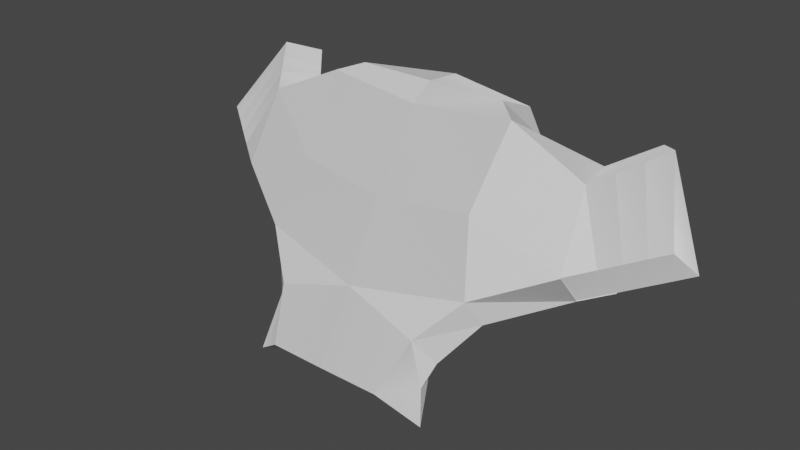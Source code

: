 # Source: Manubrium.blend  (saved by Blender 2.90.8; exported with 4.5.12 LTS)
import bpy
from mathutils import Matrix  # noqa: F401  (used for matrix-valued properties, if any)

bpy.ops.wm.read_factory_settings(use_empty=True)
scene = bpy.context.scene
scene.name = 'Scene'

# ---- materials (node trees are filled in below, after node groups)
mat_default_obj = bpy.data.materials.new('Default OBJ')
mat_default_obj.use_transparent_shadow = False

# ---- material node trees
mat_default_obj.use_nodes = True; mat_default_obj.node_tree.nodes.clear()
_N = mat_default_obj.node_tree.nodes; _L = mat_default_obj.node_tree.links
n0 = _N.new('ShaderNodeBsdfPrincipled'); n0.name = 'Principled BSDF'; n0.location = (10, 300)
n0.distribution = 'GGX'
n0.subsurface_method = 'BURLEY'
n0.inputs[3].default_value = 1.45
n0.inputs[27].default_value = (0.0, 0.0, 0.0, 1.0)
n0.inputs[28].default_value = 1.0
n1 = _N.new('ShaderNodeOutputMaterial'); n1.name = 'Material Output'; n1.location = (320, 270)
_L.new(n0.outputs[0], n1.inputs[0])
n1.is_active_output = True

# ---- world
world_world = bpy.data.worlds.new('World'); scene.world = world_world
world_world.use_nodes = True; world_world.node_tree.nodes.clear()
_N = world_world.node_tree.nodes; _L = world_world.node_tree.links
n0 = _N.new('ShaderNodeOutputWorld'); n0.name = 'World Output'; n0.location = (300, 300)
n1 = _N.new('ShaderNodeBackground'); n1.name = 'Background'; n1.location = (10, 300)
n1.inputs[0].default_value = (0.05088, 0.05088, 0.05088, 1.0)
_L.new(n1.outputs[0], n0.inputs[0])
n0.is_active_output = True
world_world.color = (0.05088, 0.05088, 0.05088)
world_world.use_sun_shadow = False
world_world.sun_shadow_jitter_overblur = 0.0

# ---- meshes
me_mainskeleton_006 = bpy.data.meshes.new('mainSkeleton.006')
me_mainskeleton_006.from_pydata([(-0.8023, 6.743, -4.897), (-0.9086, 6.797, -5.032), (-1.118, 6.362, -4.769), (-1.007, 6.32, -4.692), (-0.9086, 6.797, -5.032), (-0.8023, 6.743, -4.897), (-0.6996, 6.703, -5.182), (-0.7768, 6.741, -5.271), (-1.174, 6.147, -4.977), (-0.7768, 6.741, -5.271), (-0.6996, 6.703, -5.182), (-1.039, 6.089, -4.913), (-1.039, 6.089, -4.913), (-1.007, 6.32, -4.692), (-1.118, 6.362, -4.769), (-1.174, 6.147, -4.977), (-0.7014, 5.943, -4.752), (-0.7288, 6.217, -4.5), (-0.8957, 6.279, -4.615), (-0.9037, 6.03, -4.848), (-1.015, 6.852, -5.168), (-0.8539, 6.778, -5.361), (-1.308, 6.206, -5.041), (-1.229, 6.403, -4.846), (-0.696, 6.688, -4.761), (-0.8023, 6.743, -4.897), (-1.007, 6.32, -4.692), (-0.8957, 6.279, -4.615), (-1.229, 6.403, -4.846), (-1.118, 6.362, -4.769), (-0.9086, 6.797, -5.032), (-1.015, 6.852, -5.168), (-1.015, 6.852, -5.168), (-0.9086, 6.797, -5.032), (-0.7768, 6.741, -5.271), (-0.8539, 6.778, -5.361), (-0.6224, 6.665, -5.093), (-0.6996, 6.703, -5.182), (-0.8023, 6.743, -4.897), (-0.696, 6.688, -4.761), (-0.7014, 5.943, -4.752), (-0.9037, 6.03, -4.848), (-0.6996, 6.703, -5.182), (-0.6224, 6.665, -5.093), (-0.7768, 6.741, -5.271), (-1.174, 6.147, -4.977), (-1.308, 6.206, -5.041), (-0.8539, 6.778, -5.361), (-1.174, 6.147, -4.977), (-1.118, 6.362, -4.769), (-1.229, 6.403, -4.846), (-1.308, 6.206, -5.041), (-1.007, 6.32, -4.692), (-1.039, 6.089, -4.913), (-0.9037, 6.03, -4.848), (-0.8957, 6.279, -4.615), (1.828, 6.743, -4.897), (2.032, 6.32, -4.692), (2.143, 6.362, -4.769), (1.934, 6.797, -5.032), (1.934, 6.797, -5.032), (1.802, 6.741, -5.271), (1.725, 6.703, -5.182), (1.828, 6.743, -4.897), (2.199, 6.147, -4.977), (2.064, 6.089, -4.913), (1.725, 6.703, -5.182), (1.802, 6.741, -5.271), (2.064, 6.089, -4.913), (2.199, 6.147, -4.977), (2.143, 6.362, -4.769), (2.032, 6.32, -4.692), (1.727, 5.943, -4.752), (1.929, 6.03, -4.848), (1.921, 6.279, -4.615), (1.754, 6.217, -4.5), (2.04, 6.852, -5.168), (2.255, 6.403, -4.846), (2.334, 6.206, -5.041), (1.879, 6.778, -5.361), (1.721, 6.688, -4.761), (1.921, 6.279, -4.615), (2.032, 6.32, -4.692), (1.828, 6.743, -4.897), (2.255, 6.403, -4.846), (2.04, 6.852, -5.168), (1.934, 6.797, -5.032), (2.143, 6.362, -4.769), (2.04, 6.852, -5.168), (1.879, 6.778, -5.361), (1.802, 6.741, -5.271), (1.934, 6.797, -5.032), (1.648, 6.665, -5.093), (1.721, 6.688, -4.761), (1.828, 6.743, -4.897), (1.725, 6.703, -5.182), (1.929, 6.03, -4.848), (1.727, 5.943, -4.752), (1.725, 6.703, -5.182), (2.064, 6.089, -4.913), (1.802, 6.741, -5.271), (1.879, 6.778, -5.361), (2.334, 6.206, -5.041), (2.199, 6.147, -4.977), (2.199, 6.147, -4.977), (2.334, 6.206, -5.041), (2.255, 6.403, -4.846), (2.143, 6.362, -4.769), (2.032, 6.32, -4.692), (1.921, 6.279, -4.615), (1.929, 6.03, -4.848), (2.064, 6.089, -4.913), (-0.8957, 6.279, -4.615), (-0.7288, 6.217, -4.5), (-0.696, 6.688, -4.761), (-0.6996, 6.703, -5.182), (-0.9037, 6.03, -4.848), (-1.039, 6.089, -4.913), (1.921, 6.279, -4.615), (1.721, 6.688, -4.761), (1.754, 6.217, -4.5), (1.725, 6.703, -5.182), (1.727, 5.943, -4.752), (1.648, 6.665, -5.093), (1.124, 5.422, -4.061), (1.044, 5.724, -4.064), (0.9343, 5.408, -3.854), (1.188, 5.218, -3.977), (1.16, 6.445, -4.443), (1.199, 6.938, -4.775), (0.5164, 6.887, -4.723), (0.5164, 6.387, -4.378), (0.5164, 6.965, -5.145), (0.5164, 6.992, -4.883), (1.054, 6.989, -4.89), (1.025, 6.842, -5.234), (0.09855, 5.408, -3.854), (-0.01085, 5.724, -4.064), (-0.09075, 5.422, -4.061), (-0.1548, 5.218, -3.977), (0.5164, 6.887, -4.723), (-0.1662, 6.938, -4.775), (-0.1272, 6.445, -4.443), (0.5164, 6.387, -4.378), (-0.2556, 5.996, -4.248), (0.5164, 5.882, -4.112), (0.5164, 6.387, -4.378), (-0.1272, 6.445, -4.443), (0.5164, 6.887, -4.723), (1.199, 6.938, -4.775), (1.054, 6.989, -4.89), (0.5164, 6.992, -4.883), (0.5164, 6.387, -4.378), (0.5164, 5.882, -4.112), (1.288, 5.996, -4.248), (1.16, 6.445, -4.443), (0.5164, 5.882, -4.112), (0.5164, 5.418, -3.841), (0.9343, 5.408, -3.854), (1.044, 5.724, -4.064), (0.09855, 5.408, -3.854), (0.5164, 5.418, -3.841), (0.5164, 5.882, -4.112), (-0.01085, 5.724, -4.064), (1.128, 6.697, -5.202), (1.025, 6.842, -5.234), (1.189, 6.711, -5.127), (1.24, 5.834, -4.536), (0.5164, 5.724, -4.392), (0.5164, 6.23, -4.657), (0.5164, 6.23, -4.657), (1.112, 6.281, -4.733), (1.24, 5.834, -4.536), (0.9955, 5.561, -4.353), (1.24, 5.834, -4.536), (1.354, 5.822, -4.344), (0.9955, 5.561, -4.353), (1.354, 5.822, -4.344), (1.164, 5.565, -4.159), (1.124, 5.422, -4.061), (1.164, 5.565, -4.159), (1.044, 5.724, -4.064), (1.044, 5.724, -4.064), (1.288, 5.996, -4.248), (0.5164, 5.882, -4.112), (1.189, 6.711, -5.127), (1.199, 6.938, -4.775), (1.655, 6.665, -5.093), (1.189, 6.711, -5.127), (1.655, 6.665, -5.093), (1.734, 5.943, -4.752), (1.734, 5.943, -4.752), (1.128, 6.697, -5.202), (1.189, 6.711, -5.127), (1.199, 6.938, -4.775), (1.16, 6.445, -4.443), (1.729, 6.688, -4.761), (1.762, 6.217, -4.5), (1.288, 5.996, -4.248), (1.734, 5.943, -4.752), (1.288, 5.996, -4.248), (1.354, 5.822, -4.344), (1.734, 5.943, -4.752), (1.112, 6.281, -4.733), (1.128, 6.697, -5.202), (1.734, 5.943, -4.752), (1.734, 5.943, -4.752), (1.24, 5.834, -4.536), (1.112, 6.281, -4.733), (-0.1562, 6.711, -5.127), (0.007831, 6.842, -5.234), (-0.09493, 6.697, -5.202), (0.5164, 6.23, -4.657), (0.5164, 5.724, -4.392), (-0.2075, 5.834, -4.536), (-0.2075, 5.834, -4.536), (-0.07871, 6.281, -4.733), (0.5164, 6.23, -4.657), (-0.3212, 5.822, -4.344), (-0.2075, 5.834, -4.536), (0.03731, 5.561, -4.353), (-0.1311, 5.565, -4.159), (-0.3212, 5.822, -4.344), (0.03731, 5.561, -4.353), (-0.01085, 5.724, -4.064), (-0.1311, 5.565, -4.159), (-0.09075, 5.422, -4.061), (0.5164, 5.882, -4.112), (-0.2556, 5.996, -4.248), (-0.01085, 5.724, -4.064), (0.5164, 6.965, -5.145), (0.007831, 6.842, -5.234), (-0.02072, 6.989, -4.89), (0.5164, 6.992, -4.883), (0.5164, 6.965, -5.145), (-0.02072, 6.989, -4.89), (-0.6224, 6.665, -5.093), (-0.1662, 6.938, -4.775), (-0.1562, 6.711, -5.127), (-0.7014, 5.943, -4.752), (-0.6224, 6.665, -5.093), (-0.1562, 6.711, -5.127), (-0.1562, 6.711, -5.127), (-0.09493, 6.697, -5.202), (-0.7014, 5.943, -4.752), (-0.696, 6.688, -4.761), (-0.1272, 6.445, -4.443), (-0.1662, 6.938, -4.775), (-0.7014, 5.943, -4.752), (-0.2556, 5.996, -4.248), (-0.7288, 6.217, -4.5), (-0.7014, 5.943, -4.752), (-0.3212, 5.822, -4.344), (-0.2556, 5.996, -4.248), (-0.7014, 5.943, -4.752), (-0.09493, 6.697, -5.202), (-0.07871, 6.281, -4.733), (-0.07871, 6.281, -4.733), (-0.2075, 5.834, -4.536), (-0.7014, 5.943, -4.752), (-0.1548, 5.218, -3.977), (-0.1311, 5.565, -4.159), (0.03731, 5.561, -4.353), (-0.1548, 5.218, -3.977), (-0.09075, 5.422, -4.061), (-0.1311, 5.565, -4.159), (0.03731, 5.561, -4.353), (0.1474, 5.243, -4.146), (-0.1548, 5.218, -3.977), (-0.7014, 5.943, -4.752), (-0.2075, 5.834, -4.536), (-0.3212, 5.822, -4.344), (-0.1272, 6.445, -4.443), (-0.696, 6.688, -4.761), (-0.7288, 6.217, -4.5), (-0.7288, 6.217, -4.5), (-0.2556, 5.996, -4.248), (-0.1272, 6.445, -4.443), (-0.6224, 6.665, -5.093), (-0.696, 6.688, -4.761), (-0.1662, 6.938, -4.775), (-0.1562, 6.711, -5.127), (-0.1662, 6.938, -4.775), (-0.02072, 6.989, -4.89), (-0.02072, 6.989, -4.89), (0.007831, 6.842, -5.234), (-0.1562, 6.711, -5.127), (-0.02072, 6.989, -4.89), (-0.1662, 6.938, -4.775), (0.5164, 6.887, -4.723), (0.5164, 6.887, -4.723), (0.5164, 6.992, -4.883), (-0.02072, 6.989, -4.89), (-0.01085, 5.724, -4.064), (-0.2556, 5.996, -4.248), (-0.3212, 5.822, -4.344), (-0.01085, 5.724, -4.064), (-0.3212, 5.822, -4.344), (-0.1311, 5.565, -4.159), (-0.07871, 6.281, -4.733), (-0.09493, 6.697, -5.202), (0.5164, 6.737, -4.989), (-0.07871, 6.281, -4.733), (0.5164, 6.737, -4.989), (0.5164, 6.23, -4.657), (0.03731, 5.561, -4.353), (-0.2075, 5.834, -4.536), (0.5164, 5.724, -4.392), (0.5164, 5.724, -4.392), (0.1474, 5.243, -4.146), (0.1474, 5.243, -4.146), (0.1474, 5.243, -4.146), (0.03731, 5.561, -4.353), (0.5164, 6.737, -4.989), (-0.09493, 6.697, -5.202), (0.007831, 6.842, -5.234), (0.007831, 6.842, -5.234), (0.5164, 6.965, -5.145), (0.5164, 6.737, -4.989), (0.9955, 5.561, -4.353), (1.124, 5.422, -4.061), (1.188, 5.218, -3.977), (0.9955, 5.561, -4.353), (1.164, 5.565, -4.159), (1.124, 5.422, -4.061), (1.188, 5.218, -3.977), (0.8854, 5.243, -4.146), (0.9955, 5.561, -4.353), (1.354, 5.822, -4.344), (1.24, 5.834, -4.536), (1.734, 5.943, -4.752), (1.762, 6.217, -4.5), (1.729, 6.688, -4.761), (1.16, 6.445, -4.443), (1.16, 6.445, -4.443), (1.288, 5.996, -4.248), (1.762, 6.217, -4.5), (1.199, 6.938, -4.775), (1.729, 6.688, -4.761), (1.655, 6.665, -5.093), (1.937, 6.03, -4.848), (1.734, 5.943, -4.752), (1.655, 6.665, -5.093), (1.054, 6.989, -4.89), (1.199, 6.938, -4.775), (1.189, 6.711, -5.127), (1.189, 6.711, -5.127), (1.025, 6.842, -5.234), (1.054, 6.989, -4.89), (1.354, 5.822, -4.344), (1.288, 5.996, -4.248), (1.044, 5.724, -4.064), (1.164, 5.565, -4.159), (1.354, 5.822, -4.344), (1.044, 5.724, -4.064), (0.5164, 6.737, -4.989), (1.128, 6.697, -5.202), (1.112, 6.281, -4.733), (0.5164, 6.23, -4.657), (0.5164, 6.737, -4.989), (1.112, 6.281, -4.733), (0.5164, 5.724, -4.392), (1.24, 5.834, -4.536), (0.9955, 5.561, -4.353), (0.8854, 5.243, -4.146), (0.9955, 5.561, -4.353), (0.8854, 5.243, -4.146), (1.025, 6.842, -5.234), (1.128, 6.697, -5.202), (0.5164, 6.737, -4.989), (0.5164, 6.737, -4.989), (0.5164, 6.965, -5.145), (1.025, 6.842, -5.234), (-0.8023, 6.743, -4.897), (-0.9086, 6.797, -5.032), (-1.118, 6.362, -4.769), (-1.007, 6.32, -4.692), (-0.9086, 6.797, -5.032), (-0.8023, 6.743, -4.897), (-0.6996, 6.703, -5.182), (-0.7768, 6.741, -5.271), (-1.174, 6.147, -4.977), (-0.7768, 6.741, -5.271), (-0.6996, 6.703, -5.182), (-1.039, 6.089, -4.913), (-1.039, 6.089, -4.913), (-1.007, 6.32, -4.692), (-1.118, 6.362, -4.769), (-1.174, 6.147, -4.977), (-0.7014, 5.943, -4.752), (-0.7288, 6.217, -4.5), (-0.8957, 6.279, -4.615), (-0.9037, 6.03, -4.848), (-1.015, 6.852, -5.168), (-0.8539, 6.778, -5.361), (-1.308, 6.206, -5.041), (-1.229, 6.403, -4.846), (-0.696, 6.688, -4.761), (-0.8023, 6.743, -4.897), (-1.007, 6.32, -4.692), (-0.8957, 6.279, -4.615), (-1.229, 6.403, -4.846), (-1.118, 6.362, -4.769), (-0.9086, 6.797, -5.032), (-1.015, 6.852, -5.168), (-1.015, 6.852, -5.168), (-0.9086, 6.797, -5.032), (-0.7768, 6.741, -5.271), (-0.8539, 6.778, -5.361), (-0.6224, 6.665, -5.093), (-0.6996, 6.703, -5.182), (-0.8023, 6.743, -4.897), (-0.696, 6.688, -4.761), (-0.7014, 5.943, -4.752), (-0.9037, 6.03, -4.848), (-0.6996, 6.703, -5.182), (-0.6224, 6.665, -5.093), (-0.7768, 6.741, -5.271), (-1.174, 6.147, -4.977), (-1.308, 6.206, -5.041), (-0.8539, 6.778, -5.361), (-1.174, 6.147, -4.977), (-1.118, 6.362, -4.769), (-1.229, 6.403, -4.846), (-1.308, 6.206, -5.041), (-1.007, 6.32, -4.692), (-1.039, 6.089, -4.913), (-0.9037, 6.03, -4.848), (-0.8957, 6.279, -4.615), (1.828, 6.743, -4.897), (2.032, 6.32, -4.692), (2.143, 6.362, -4.769), (1.934, 6.797, -5.032), (1.934, 6.797, -5.032), (1.802, 6.741, -5.271), (1.725, 6.703, -5.182), (1.828, 6.743, -4.897), (2.199, 6.147, -4.977), (2.064, 6.089, -4.913), (1.725, 6.703, -5.182), (1.802, 6.741, -5.271), (2.064, 6.089, -4.913), (2.199, 6.147, -4.977), (2.143, 6.362, -4.769), (2.032, 6.32, -4.692), (1.727, 5.943, -4.752), (1.929, 6.03, -4.848), (1.921, 6.279, -4.615), (1.754, 6.217, -4.5), (2.04, 6.852, -5.168), (2.255, 6.403, -4.846), (2.334, 6.206, -5.041), (1.879, 6.778, -5.361), (1.721, 6.688, -4.761), (1.921, 6.279, -4.615), (2.032, 6.32, -4.692), (1.828, 6.743, -4.897), (2.255, 6.403, -4.846), (2.04, 6.852, -5.168), (1.934, 6.797, -5.032), (2.143, 6.362, -4.769), (2.04, 6.852, -5.168), (1.879, 6.778, -5.361), (1.802, 6.741, -5.271), (1.934, 6.797, -5.032), (1.648, 6.665, -5.093), (1.721, 6.688, -4.761), (1.828, 6.743, -4.897), (1.725, 6.703, -5.182), (1.929, 6.03, -4.848), (1.727, 5.943, -4.752), (1.725, 6.703, -5.182), (2.064, 6.089, -4.913), (1.802, 6.741, -5.271), (1.879, 6.778, -5.361), (2.334, 6.206, -5.041), (2.199, 6.147, -4.977), (2.199, 6.147, -4.977), (2.334, 6.206, -5.041), (2.255, 6.403, -4.846), (2.143, 6.362, -4.769), (2.032, 6.32, -4.692), (1.921, 6.279, -4.615), (1.929, 6.03, -4.848), (2.064, 6.089, -4.913), (-0.8957, 6.279, -4.615), (-0.696, 6.688, -4.761), (-0.7288, 6.217, -4.5), (-0.6996, 6.703, -5.182), (-1.039, 6.089, -4.913), (-0.9037, 6.03, -4.848), (1.921, 6.279, -4.615), (1.754, 6.217, -4.5), (1.721, 6.688, -4.761), (1.725, 6.703, -5.182), (1.648, 6.665, -5.093), (1.727, 5.943, -4.752), (1.124, 5.422, -4.061), (1.044, 5.724, -4.064), (0.9343, 5.408, -3.854), (1.188, 5.218, -3.977), (1.16, 6.445, -4.443), (1.199, 6.938, -4.775), (0.5164, 6.887, -4.723), (0.5164, 6.387, -4.378), (0.5164, 6.965, -5.145), (0.5164, 6.992, -4.883), (1.054, 6.989, -4.89), (1.025, 6.842, -5.234), (0.09855, 5.408, -3.854), (-0.01085, 5.724, -4.064), (-0.09075, 5.422, -4.061), (-0.1548, 5.218, -3.977), (0.5164, 6.887, -4.723), (-0.1662, 6.938, -4.775), (-0.1272, 6.445, -4.443), (0.5164, 6.387, -4.378), (-0.2556, 5.996, -4.248), (0.5164, 5.882, -4.112), (0.5164, 6.387, -4.378), (-0.1272, 6.445, -4.443), (0.5164, 6.887, -4.723), (1.199, 6.938, -4.775), (1.054, 6.989, -4.89), (0.5164, 6.992, -4.883), (0.5164, 6.387, -4.378), (0.5164, 5.882, -4.112), (1.288, 5.996, -4.248), (1.16, 6.445, -4.443), (0.5164, 5.882, -4.112), (0.5164, 5.418, -3.841), (0.9343, 5.408, -3.854), (1.044, 5.724, -4.064), (0.09855, 5.408, -3.854), (0.5164, 5.418, -3.841), (0.5164, 5.882, -4.112), (-0.01085, 5.724, -4.064), (1.128, 6.697, -5.202), (1.189, 6.711, -5.127), (1.025, 6.842, -5.234), (1.24, 5.834, -4.536), (0.5164, 6.23, -4.657), (0.5164, 5.724, -4.392), (0.5164, 6.23, -4.657), (1.24, 5.834, -4.536), (1.112, 6.281, -4.733), (0.9955, 5.561, -4.353), (1.354, 5.822, -4.344), (1.24, 5.834, -4.536), (0.9955, 5.561, -4.353), (1.164, 5.565, -4.159), (1.354, 5.822, -4.344), (1.124, 5.422, -4.061), (1.044, 5.724, -4.064), (1.164, 5.565, -4.159), (1.044, 5.724, -4.064), (0.5164, 5.882, -4.112), (1.288, 5.996, -4.248), (1.189, 6.711, -5.127), (1.655, 6.665, -5.093), (1.199, 6.938, -4.775), (1.189, 6.711, -5.127), (1.734, 5.943, -4.752), (1.655, 6.665, -5.093), (1.734, 5.943, -4.752), (1.189, 6.711, -5.127), (1.128, 6.697, -5.202), (1.199, 6.938, -4.775), (1.729, 6.688, -4.761), (1.16, 6.445, -4.443), (1.762, 6.217, -4.5), (1.734, 5.943, -4.752), (1.288, 5.996, -4.248), (1.288, 5.996, -4.248), (1.734, 5.943, -4.752), (1.354, 5.822, -4.344), (1.112, 6.281, -4.733), (1.734, 5.943, -4.752), (1.128, 6.697, -5.202), (1.734, 5.943, -4.752), (1.112, 6.281, -4.733), (1.24, 5.834, -4.536), (-0.1562, 6.711, -5.127), (-0.09493, 6.697, -5.202), (0.007831, 6.842, -5.234), (0.5164, 6.23, -4.657), (-0.2075, 5.834, -4.536), (0.5164, 5.724, -4.392), (-0.2075, 5.834, -4.536), (0.5164, 6.23, -4.657), (-0.07871, 6.281, -4.733), (-0.3212, 5.822, -4.344), (0.03731, 5.561, -4.353), (-0.2075, 5.834, -4.536), (-0.1311, 5.565, -4.159), (0.03731, 5.561, -4.353), (-0.3212, 5.822, -4.344), (-0.01085, 5.724, -4.064), (-0.09075, 5.422, -4.061), (-0.1311, 5.565, -4.159), (0.5164, 5.882, -4.112), (-0.01085, 5.724, -4.064), (-0.2556, 5.996, -4.248), (0.5164, 6.965, -5.145), (-0.02072, 6.989, -4.89), (0.007831, 6.842, -5.234), (0.5164, 6.992, -4.883), (-0.02072, 6.989, -4.89), (0.5164, 6.965, -5.145), (-0.6224, 6.665, -5.093), (-0.1562, 6.711, -5.127), (-0.1662, 6.938, -4.775), (-0.7014, 5.943, -4.752), (-0.1562, 6.711, -5.127), (-0.6224, 6.665, -5.093), (-0.1562, 6.711, -5.127), (-0.7014, 5.943, -4.752), (-0.09493, 6.697, -5.202), (-0.696, 6.688, -4.761), (-0.1662, 6.938, -4.775), (-0.1272, 6.445, -4.443), (-0.7014, 5.943, -4.752), (-0.7288, 6.217, -4.5), (-0.2556, 5.996, -4.248), (-0.7014, 5.943, -4.752), (-0.2556, 5.996, -4.248), (-0.3212, 5.822, -4.344), (-0.7014, 5.943, -4.752), (-0.07871, 6.281, -4.733), (-0.09493, 6.697, -5.202), (-0.07871, 6.281, -4.733), (-0.7014, 5.943, -4.752), (-0.2075, 5.834, -4.536), (-0.1548, 5.218, -3.977), (0.03731, 5.561, -4.353), (-0.1311, 5.565, -4.159), (-0.1548, 5.218, -3.977), (-0.1311, 5.565, -4.159), (-0.09075, 5.422, -4.061), (-0.1548, 5.218, -3.977), (0.1474, 5.243, -4.146), (-0.7014, 5.943, -4.752), (-0.3212, 5.822, -4.344), (-0.2075, 5.834, -4.536), (-0.1272, 6.445, -4.443), (-0.7288, 6.217, -4.5), (-0.696, 6.688, -4.761), (-0.7288, 6.217, -4.5), (-0.1272, 6.445, -4.443), (-0.2556, 5.996, -4.248), (-0.6224, 6.665, -5.093), (-0.1662, 6.938, -4.775), (-0.696, 6.688, -4.761), (-0.1562, 6.711, -5.127), (-0.02072, 6.989, -4.89), (-0.1662, 6.938, -4.775), (-0.02072, 6.989, -4.89), (-0.1562, 6.711, -5.127), (0.007831, 6.842, -5.234), (-0.02072, 6.989, -4.89), (0.5164, 6.887, -4.723), (-0.1662, 6.938, -4.775), (0.5164, 6.887, -4.723), (-0.02072, 6.989, -4.89), (0.5164, 6.992, -4.883), (-0.01085, 5.724, -4.064), (-0.3212, 5.822, -4.344), (-0.2556, 5.996, -4.248), (-0.01085, 5.724, -4.064), (-0.1311, 5.565, -4.159), (-0.3212, 5.822, -4.344), (-0.07871, 6.281, -4.733), (0.5164, 6.737, -4.989), (-0.09493, 6.697, -5.202), (-0.07871, 6.281, -4.733), (0.5164, 6.23, -4.657), (0.5164, 6.737, -4.989), (0.5164, 5.724, -4.392), (-0.2075, 5.834, -4.536), (0.5164, 5.724, -4.392), (0.1474, 5.243, -4.146), (0.1474, 5.243, -4.146), (0.5164, 6.737, -4.989), (0.007831, 6.842, -5.234), (-0.09493, 6.697, -5.202), (0.007831, 6.842, -5.234), (0.5164, 6.737, -4.989), (0.5164, 6.965, -5.145), (0.9955, 5.561, -4.353), (1.188, 5.218, -3.977), (1.124, 5.422, -4.061), (0.9955, 5.561, -4.353), (1.124, 5.422, -4.061), (1.164, 5.565, -4.159), (1.188, 5.218, -3.977), (0.9955, 5.561, -4.353), (0.8854, 5.243, -4.146), (1.354, 5.822, -4.344), (1.734, 5.943, -4.752), (1.24, 5.834, -4.536), (1.762, 6.217, -4.5), (1.16, 6.445, -4.443), (1.729, 6.688, -4.761), (1.16, 6.445, -4.443), (1.762, 6.217, -4.5), (1.288, 5.996, -4.248), (1.199, 6.938, -4.775), (1.655, 6.665, -5.093), (1.729, 6.688, -4.761), (1.937, 6.03, -4.848), (1.655, 6.665, -5.093), (1.734, 5.943, -4.752), (1.054, 6.989, -4.89), (1.189, 6.711, -5.127), (1.199, 6.938, -4.775), (1.189, 6.711, -5.127), (1.054, 6.989, -4.89), (1.025, 6.842, -5.234), (1.354, 5.822, -4.344), (1.044, 5.724, -4.064), (1.288, 5.996, -4.248), (1.164, 5.565, -4.159), (1.044, 5.724, -4.064), (1.354, 5.822, -4.344), (0.5164, 6.737, -4.989), (1.112, 6.281, -4.733), (1.128, 6.697, -5.202), (0.5164, 6.23, -4.657), (1.112, 6.281, -4.733), (0.5164, 6.737, -4.989), (0.9955, 5.561, -4.353), (1.24, 5.834, -4.536), (0.8854, 5.243, -4.146), (1.025, 6.842, -5.234), (0.5164, 6.737, -4.989), (1.128, 6.697, -5.202), (0.5164, 6.737, -4.989), (1.025, 6.842, -5.234), (0.5164, 6.965, -5.145), (0.1474, 5.243, -4.146), (0.1474, 5.243, -4.146), (0.5164, 5.245, -4.118), (0.5164, 5.245, -4.118)], [(266, 268), (305, 306), (361, 362), (365, 366), (308, 679), (680, 309), (310, 681), (364, 732), (741, 742)], [(373, 374, 375), (373, 375, 376), (377, 378, 379), (377, 379, 380), (381, 382, 383), (381, 383, 384), (385, 386, 387), (385, 387, 388), (389, 390, 391), (389, 391, 392), (393, 394, 395), (393, 395, 396), (397, 398, 399), (397, 399, 400), (401, 402, 403), (401, 403, 404), (405, 406, 407), (405, 407, 408), (409, 410, 411), (409, 411, 412), (413, 414, 415), (413, 415, 416), (417, 418, 419), (417, 419, 420), (421, 422, 423), (421, 423, 424), (425, 426, 427), (425, 427, 428), (429, 430, 431), (429, 431, 432), (433, 434, 435), (433, 435, 436), (437, 438, 439), (437, 439, 440), (441, 442, 443), (441, 443, 444), (445, 446, 447), (445, 447, 448), (449, 450, 451), (449, 451, 452), (453, 454, 455), (453, 455, 456), (457, 458, 459), (457, 459, 460), (461, 462, 463), (461, 463, 464), (465, 466, 467), (465, 467, 468), (469, 470, 471), (469, 471, 472), (473, 474, 475), (473, 475, 476), (477, 478, 479), (477, 479, 480), (481, 482, 483), (481, 483, 484), (485, 487, 486), (488, 490, 489), (491, 493, 492), (494, 496, 495), (497, 498, 499), (497, 499, 500), (501, 502, 503), (501, 503, 504), (505, 506, 507), (505, 507, 508), (509, 510, 511), (509, 511, 512), (513, 514, 515), (513, 515, 516), (517, 518, 519), (517, 519, 520), (521, 522, 523), (521, 523, 524), (525, 526, 527), (525, 527, 528), (529, 530, 531), (529, 531, 532), (533, 534, 535), (533, 535, 536), (537, 539, 538), (540, 542, 541), (543, 545, 544), (546, 548, 547), (549, 551, 550), (552, 554, 553), (555, 557, 556), (558, 560, 559), (561, 563, 562), (564, 566, 565), (567, 569, 568), (570, 572, 571), (573, 575, 574), (576, 578, 577), (579, 581, 580), (582, 584, 583), (585, 587, 586), (588, 590, 589), (591, 593, 592), (594, 596, 595), (597, 599, 598), (600, 602, 601), (603, 605, 604), (606, 608, 607), (609, 611, 610), (612, 614, 613), (615, 617, 616), (618, 620, 619), (621, 623, 622), (624, 626, 625), (627, 629, 628), (630, 632, 631), (633, 635, 634), (636, 638, 637), (641, 643, 642), (644, 646, 645), (647, 649, 648), (650, 652, 651), (653, 655, 654), (656, 658, 657), (659, 661, 660), (662, 664, 663), (665, 667, 666), (668, 670, 669), (671, 673, 672), (674, 676, 675), (682, 684, 683), (685, 687, 686), (688, 690, 689), (691, 693, 692), (694, 696, 695), (697, 699, 698), (700, 702, 701), (703, 705, 704), (706, 708, 707), (709, 711, 710), (712, 714, 713), (715, 717, 716), (718, 720, 719), (721, 723, 722), (724, 726, 725), (727, 729, 728), (733, 735, 734), (736, 738, 737), (374, 373, 0, 1), (375, 374, 1, 2), (373, 376, 3, 0), (376, 375, 2, 3), (378, 377, 4, 5), (379, 378, 5, 6), (377, 380, 7, 4), (380, 379, 6, 7), (382, 381, 8, 9), (383, 382, 9, 10), (381, 384, 11, 8), (384, 383, 10, 11), (386, 385, 12, 13), (387, 386, 13, 14), (385, 388, 15, 12), (388, 387, 14, 15), (390, 389, 16, 17), (391, 390, 17, 18), (389, 392, 19, 16), (392, 391, 18, 19), (394, 393, 20, 21), (395, 394, 21, 22), (393, 396, 23, 20), (396, 395, 22, 23), (398, 397, 24, 25), (399, 398, 25, 26), (397, 400, 27, 24), (400, 399, 26, 27), (402, 401, 28, 29), (403, 402, 29, 30), (401, 404, 31, 28), (404, 403, 30, 31), (406, 405, 32, 33), (407, 406, 33, 34), (405, 408, 35, 32), (408, 407, 34, 35), (410, 409, 36, 37), (411, 410, 37, 38), (409, 412, 39, 36), (412, 411, 38, 39), (414, 413, 40, 41), (415, 414, 41, 42), (413, 416, 43, 40), (416, 415, 42, 43), (418, 417, 44, 45), (419, 418, 45, 46), (417, 420, 47, 44), (420, 419, 46, 47), (422, 421, 48, 49), (423, 422, 49, 50), (421, 424, 51, 48), (424, 423, 50, 51), (426, 425, 52, 53), (427, 426, 53, 54), (425, 428, 55, 52), (428, 427, 54, 55), (430, 429, 56, 57), (431, 430, 57, 58), (429, 432, 59, 56), (432, 431, 58, 59), (434, 433, 60, 61), (435, 434, 61, 62), (433, 436, 63, 60), (436, 435, 62, 63), (438, 437, 64, 65), (439, 438, 65, 66), (437, 440, 67, 64), (440, 439, 66, 67), (442, 441, 68, 69), (443, 442, 69, 70), (441, 444, 71, 68), (444, 443, 70, 71), (446, 445, 72, 73), (447, 446, 73, 74), (445, 448, 75, 72), (448, 447, 74, 75), (450, 449, 76, 77), (451, 450, 77, 78), (449, 452, 79, 76), (452, 451, 78, 79), (454, 453, 80, 81), (455, 454, 81, 82), (453, 456, 83, 80), (456, 455, 82, 83), (458, 457, 84, 85), (459, 458, 85, 86), (457, 460, 87, 84), (460, 459, 86, 87), (462, 461, 88, 89), (463, 462, 89, 90), (461, 464, 91, 88), (464, 463, 90, 91), (466, 465, 92, 93), (467, 466, 93, 94), (465, 468, 95, 92), (468, 467, 94, 95), (470, 469, 96, 97), (471, 470, 97, 98), (469, 472, 99, 96), (472, 471, 98, 99), (474, 473, 100, 101), (475, 474, 101, 102), (473, 476, 103, 100), (476, 475, 102, 103), (478, 477, 104, 105), (479, 478, 105, 106), (477, 480, 107, 104), (480, 479, 106, 107), (482, 481, 108, 109), (483, 482, 109, 110), (481, 484, 111, 108), (484, 483, 110, 111), (485, 486, 114, 112), (487, 485, 112, 113), (486, 487, 113, 114), (488, 489, 117, 115), (490, 488, 115, 116), (489, 490, 116, 117), (491, 492, 120, 118), (493, 491, 118, 119), (492, 493, 119, 120), (494, 495, 123, 121), (496, 494, 121, 122), (495, 496, 122, 123), (498, 497, 124, 125), (499, 498, 125, 126), (497, 500, 127, 124), (500, 499, 126, 127), (502, 501, 128, 129), (503, 502, 129, 130), (501, 504, 131, 128), (504, 503, 130, 131), (506, 505, 132, 133), (507, 506, 133, 134), (505, 508, 135, 132), (508, 507, 134, 135), (510, 509, 136, 137), (511, 510, 137, 138), (509, 512, 139, 136), (512, 511, 138, 139), (514, 513, 140, 141), (515, 514, 141, 142), (513, 516, 143, 140), (516, 515, 142, 143), (518, 517, 144, 145), (519, 518, 145, 146), (517, 520, 147, 144), (520, 519, 146, 147), (522, 521, 148, 149), (523, 522, 149, 150), (521, 524, 151, 148), (524, 523, 150, 151), (526, 525, 152, 153), (527, 526, 153, 154), (525, 528, 155, 152), (528, 527, 154, 155), (530, 529, 156, 157), (531, 530, 157, 158), (529, 532, 159, 156), (532, 531, 158, 159), (534, 533, 160, 161), (535, 534, 161, 162), (533, 536, 163, 160), (536, 535, 162, 163), (537, 538, 166, 164), (539, 537, 164, 165), (538, 539, 165, 166), (540, 541, 169, 167), (542, 540, 167, 168), (541, 542, 168, 169), (543, 544, 172, 170), (545, 543, 170, 171), (544, 545, 171, 172), (546, 547, 175, 173), (548, 546, 173, 174), (547, 548, 174, 175), (549, 550, 178, 176), (551, 549, 176, 177), (550, 551, 177, 178), (552, 553, 181, 179), (554, 552, 179, 180), (553, 554, 180, 181), (555, 556, 184, 182), (557, 555, 182, 183), (556, 557, 183, 184), (558, 559, 187, 185), (560, 558, 185, 186), (559, 560, 186, 187), (561, 562, 190, 188), (563, 561, 188, 189), (562, 563, 189, 190), (564, 565, 193, 191), (566, 564, 191, 192), (565, 566, 192, 193), (567, 568, 196, 194), (569, 567, 194, 195), (568, 569, 195, 196), (570, 571, 199, 197), (572, 570, 197, 198), (571, 572, 198, 199), (573, 574, 202, 200), (575, 573, 200, 201), (574, 575, 201, 202), (576, 577, 205, 203), (578, 576, 203, 204), (577, 578, 204, 205), (579, 580, 208, 206), (581, 579, 206, 207), (580, 581, 207, 208), (582, 583, 211, 209), (584, 582, 209, 210), (583, 584, 210, 211), (585, 586, 214, 212), (587, 585, 212, 213), (586, 587, 213, 214), (588, 589, 217, 215), (590, 588, 215, 216), (589, 590, 216, 217), (591, 592, 220, 218), (593, 591, 218, 219), (592, 593, 219, 220), (594, 595, 223, 221), (596, 594, 221, 222), (595, 596, 222, 223), (597, 598, 226, 224), (599, 597, 224, 225), (598, 599, 225, 226), (600, 601, 229, 227), (602, 600, 227, 228), (601, 602, 228, 229), (603, 604, 232, 230), (605, 603, 230, 231), (604, 605, 231, 232), (606, 607, 235, 233), (608, 606, 233, 234), (607, 608, 234, 235), (609, 610, 238, 236), (611, 609, 236, 237), (610, 611, 237, 238), (612, 613, 241, 239), (614, 612, 239, 240), (613, 614, 240, 241), (615, 616, 244, 242), (617, 615, 242, 243), (616, 617, 243, 244), (618, 619, 247, 245), (620, 618, 245, 246), (619, 620, 246, 247), (621, 622, 250, 248), (623, 621, 248, 249), (622, 623, 249, 250), (624, 625, 253, 251), (626, 624, 251, 252), (625, 626, 252, 253), (627, 628, 256, 254), (629, 627, 254, 255), (628, 629, 255, 256), (630, 631, 259, 257), (632, 630, 257, 258), (631, 632, 258, 259), (633, 634, 262, 260), (635, 633, 260, 261), (634, 635, 261, 262), (636, 637, 265, 263), (638, 636, 263, 264), (637, 638, 264, 265), (739, 640, 267, 740), (641, 642, 271, 269), (643, 641, 269, 270), (642, 643, 270, 271), (644, 645, 274, 272), (646, 644, 272, 273), (645, 646, 273, 274), (647, 648, 277, 275), (649, 647, 275, 276), (648, 649, 276, 277), (650, 651, 280, 278), (652, 650, 278, 279), (651, 652, 279, 280), (653, 654, 283, 281), (655, 653, 281, 282), (654, 655, 282, 283), (656, 657, 286, 284), (658, 656, 284, 285), (657, 658, 285, 286), (659, 660, 289, 287), (661, 659, 287, 288), (660, 661, 288, 289), (662, 663, 292, 290), (664, 662, 290, 291), (663, 664, 291, 292), (665, 666, 295, 293), (667, 665, 293, 294), (666, 667, 294, 295), (668, 669, 298, 296), (670, 668, 296, 297), (669, 670, 297, 298), (671, 672, 301, 299), (673, 671, 299, 300), (672, 673, 300, 301), (674, 675, 304, 302), (676, 674, 302, 303), (675, 676, 303, 304), (677, 678, 306, 307), (679, 740, 742), (682, 683, 315, 313), (684, 682, 313, 314), (683, 684, 314, 315), (685, 686, 318, 316), (687, 685, 316, 317), (686, 687, 317, 318), (688, 689, 321, 319), (690, 688, 319, 320), (689, 690, 320, 321), (691, 692, 324, 322), (693, 691, 322, 323), (692, 693, 323, 324), (694, 695, 327, 325), (696, 694, 325, 326), (695, 696, 326, 327), (697, 698, 330, 328), (699, 697, 328, 329), (698, 699, 329, 330), (700, 701, 333, 331), (702, 700, 331, 332), (701, 702, 332, 333), (703, 704, 336, 334), (705, 703, 334, 335), (704, 705, 335, 336), (706, 707, 339, 337), (708, 706, 337, 338), (707, 708, 338, 339), (709, 710, 342, 340), (711, 709, 340, 341), (710, 711, 341, 342), (712, 713, 345, 343), (714, 712, 343, 344), (713, 714, 344, 345), (715, 716, 348, 346), (717, 715, 346, 347), (716, 717, 347, 348), (718, 719, 351, 349), (720, 718, 349, 350), (719, 720, 350, 351), (721, 722, 354, 352), (723, 721, 352, 353), (722, 723, 353, 354), (724, 725, 357, 355), (726, 724, 355, 356), (725, 726, 356, 357), (727, 728, 360, 358), (729, 727, 358, 359), (728, 729, 359, 360), (730, 731, 362, 363), (679, 732, 730), (733, 734, 369, 367), (735, 733, 367, 368), (734, 735, 368, 369), (736, 737, 372, 370), (738, 736, 370, 371), (737, 738, 371, 372), (639, 739, 740, 268), (533, 639, 740), (742, 531, 732), (534, 531, 742), (533, 534, 742), (531, 694, 732), (742, 740, 533), (742, 732, 679), (730, 679, 731), (639, 634, 740), (740, 679, 634), (634, 679, 678), (740, 634, 312, 311)])
me_mainskeleton_006.polygons.foreach_set('use_smooth', [1, 1, 1, 1, 1, 1, 1, 1, 1, 1, 1, 1, 1, 1, 1, 1, 1, 1, 1, 1, 1, 1, 1, 1, 1, 1, 1, 1, 1, 1, 1, 1, 1, 1, 1, 1, 1, 1, 1, 1, 1, 1, 1, 1, 1, 1, 1, 1, 0, 0, 1, 1, 1, 1, 1, 1, 0, 0, 0, 0, 1, 1, 1, 1, 1, 1, 1, 1, 1, 1, 1, 1, 1, 1, 1, 1, 1, 1, 1, 1, 0, 0, 0, 0, 0, 0, 0, 0, 0, 0, 0, 0, 0, 0, 1, 0, 0, 0, 0, 0, 0, 0, 1, 0, 0, 0, 1, 0, 0, 0, 0, 0, 0, 0, 1, 0, 0, 0, 0, 0, 0, 0, 0, 0, 0, 0, 0, 0, 0, 0, 0, 0, 0, 0, 0, 0, 0, 0, 0, 0, 1, 0, 0, 0, 1, 1, 1, 1, 1, 1, 1, 1, 1, 1, 1, 1, 1, 1, 1, 1, 1, 1, 1, 1, 1, 1, 1, 1, 1, 1, 1, 1, 1, 1, 1, 1, 1, 1, 1, 1, 1, 1, 1, 1, 1, 1, 1, 1, 1, 1, 1, 1, 1, 1, 1, 1, 1, 1, 1, 1, 1, 1, 1, 1, 1, 1, 1, 1, 1, 1, 1, 1, 1, 1, 1, 1, 1, 1, 1, 1, 1, 1, 1, 1, 1, 1, 1, 1, 1, 1, 1, 1, 1, 1, 1, 1, 1, 1, 1, 1, 0, 0, 0, 0, 1, 1, 1, 1, 1, 1, 1, 1, 1, 1, 1, 1, 0, 0, 0, 0, 0, 0, 0, 0, 0, 0, 0, 0, 1, 1, 1, 1, 1, 1, 1, 1, 1, 1, 1, 1, 1, 1, 1, 1, 1, 1, 1, 1, 1, 1, 1, 1, 1, 1, 1, 1, 1, 1, 1, 1, 1, 1, 1, 1, 1, 1, 1, 1, 0, 0, 0, 0, 0, 0, 0, 0, 0, 0, 0, 0, 0, 0, 0, 0, 0, 0, 0, 0, 0, 0, 0, 0, 0, 0, 0, 0, 0, 0, 0, 0, 0, 0, 0, 0, 0, 0, 0, 0, 0, 0, 1, 1, 1, 0, 0, 0, 0, 0, 0, 0, 0, 0, 0, 0, 0, 0, 0, 0, 0, 0, 0, 0, 0, 0, 1, 1, 1, 0, 0, 0, 0, 0, 0, 0, 0, 0, 1, 1, 1, 0, 0, 0, 0, 0, 0, 0, 0, 0, 0, 0, 0, 0, 0, 0, 0, 0, 0, 0, 0, 0, 0, 1, 1, 1, 0, 0, 0, 0, 0, 0, 0, 0, 0, 0, 0, 0, 0, 0, 0, 0, 0, 0, 0, 0, 0, 0, 0, 0, 0, 0, 0, 0, 0, 0, 0, 0, 0, 0, 0, 0, 0, 0, 0, 0, 0, 0, 0, 0, 0, 0, 0, 0, 0, 0, 0, 0, 0, 0, 0, 0, 0, 0, 0, 0, 0, 0, 0, 0, 0, 0, 0, 0, 0, 0, 0, 0, 0, 0, 0, 0, 0, 1, 1, 1, 0, 0, 0, 1, 0, 0, 0, 0, 0, 0, 0, 0, 0, 0, 0, 0, 0, 0, 0, 1, 0, 0, 0, 0])
me_mainskeleton_006.materials.append(mat_default_obj)
me_mainskeleton_006.use_remesh_fix_poles = True
me_mainskeleton_006.use_remesh_preserve_attributes = False
me_mainskeleton_006.use_mirror_vertex_groups = False
me_mainskeleton_006.update()
me_mainskeleton_006.normals_split_custom_set([tuple(v) for v in zip(*[iter([-0.2436, 0.2805, 0.9285, -0.1707, 0.1102, 0.9791, -0.08824, 0.278, 0.9565, -0.2436, 0.2805, 0.9285, -0.08824, 0.278, 0.9565, 0.01037, 0.256, 0.9666, 0.218, 0.4575, 0.8621, 0.1446, 0.29, 0.9461, 0.2237, 0.4834, 0.8463, 0.218, 0.4575, 0.8621, 0.2237, 0.4834, 0.8463, 0.1579, 0.3486, 0.9239, 0.2659, -0.3017, 0.9156, 0.3698, -0.3384, 0.8653, 0.1771, -0.5502, 0.816, 0.2659, -0.3017, 0.9156, 0.1771, -0.5502, 0.816, -0.04144, -0.3207, 0.9463, -0.2068, -0.1754, 0.9625, -0.2517, -0.1484, 0.9564, -0.2396, -0.2313, 0.9429, -0.2068, -0.1754, 0.9625, -0.2396, -0.2313, 0.9429, -0.1462, -0.1812, 0.9725, -0.2008, -0.1932, 0.9604, -0.2629, -0.1917, 0.9456, -0.2244, -0.24, 0.9445, -0.2008, -0.1932, 0.9604, -0.2244, -0.24, 0.9445, -0.1627, -0.215, 0.963, -0.5825, -0.01546, 0.8127, -0.4082, -0.1039, 0.9069, -0.2774, 0.3089, 0.9097, -0.5825, -0.01546, 0.8127, -0.2774, 0.3089, 0.9097, -0.1515, -0.1104, 0.9823, -0.255, 0.2518, 0.9336, -0.2069, 0.1041, 0.9728, -0.1003, 0.248, 0.9635, -0.255, 0.2518, 0.9336, -0.1003, 0.248, 0.9635, 0.01972, 0.2002, 0.9795, -0.05027, 0.202, 0.9781, -0.008328, 0.2962, 0.9551, -0.2166, 0.2203, 0.9511, -0.05027, 0.202, 0.9781, -0.2166, 0.2203, 0.9511, -0.1524, 0.1208, 0.9809, 0.2021, 0.4201, 0.8847, 0.1596, 0.3268, 0.9315, 0.2124, 0.453, 0.8659, 0.2021, 0.4201, 0.8847, 0.2124, 0.453, 0.8659, 0.1844, 0.3941, 0.9004, 0.2323, 0.5088, 0.8289, 0.1369, 0.3048, 0.9425, 0.231, 0.4888, 0.8412, 0.2323, 0.5088, 0.8289, 0.231, 0.4888, 0.8412, 0.1271, 0.2619, 0.9567, 0.002656, -0.205, 0.9787, 0.2816, -0.5698, 0.772, 0.2211, -0.3196, 0.9214, 0.002656, -0.205, 0.9787, 0.2211, -0.3196, 0.9214, 0.397, -0.09253, 0.9131, 0.1467, -0.5729, 0.8064, -0.0563, -0.3731, 0.9261, 0.2409, -0.3194, 0.9165, 0.1467, -0.5729, 0.8064, 0.2409, -0.3194, 0.9165, 0.3451, -0.3641, 0.8651, -0.2099, -0.166, 0.9635, -0.2472, -0.1273, 0.9606, -0.2463, -0.2204, 0.9438, -0.2099, -0.166, 0.9635, -0.2463, -0.2204, 0.9438, -0.1345, -0.1624, 0.9775, -0.2441, -0.2388, 0.9399, -0.1564, -0.1984, 0.9676, -0.2103, -0.1825, 0.9605, -0.2441, -0.2388, 0.9399, -0.2103, -0.1825, 0.9605, -0.2553, -0.1675, 0.9522, 0.2144, 0.1874, 0.9586, 0.1847, 0.2942, 0.9377, 0.08824, 0.278, 0.9565, 0.2144, 0.1874, 0.9586, 0.08824, 0.278, 0.9565, 0.07991, 0.1425, 0.9866, -0.2186, 0.4595, 0.8609, -0.1607, 0.3416, 0.926, -0.2238, 0.4834, 0.8463, -0.2186, 0.4595, 0.8609, -0.2238, 0.4834, 0.8463, -0.1394, 0.2994, 0.9439, -0.2944, -0.4044, 0.8659, -0.2703, -0.2107, 0.9394, -0.1771, -0.5502, 0.816, -0.2944, -0.4044, 0.8659, -0.1771, -0.5502, 0.816, -0.1531, -0.4295, 0.89, 0.2274, -0.1862, 0.9558, 0.1681, -0.137, 0.9762, 0.2396, -0.2313, 0.9429, 0.2274, -0.1862, 0.9558, 0.2396, -0.2313, 0.9429, 0.211, -0.2161, 0.9533, 0.2113, -0.2002, 0.9567, 0.1903, -0.1708, 0.9668, 0.2244, -0.24, 0.9445, 0.2113, -0.2002, 0.9567, 0.2244, -0.24, 0.9445, 0.2147, -0.2547, 0.9429, 0.612, -0.02105, 0.7906, 0.4209, 0.6231, 0.6592, 0.2774, 0.3089, 0.9097, 0.612, -0.02105, 0.7906, 0.2774, 0.3089, 0.9097, 0.4787, 0.1894, 0.8573, 0.2261, 0.158, 0.9612, 0.1669, 0.2994, 0.9394, 0.1003, 0.248, 0.9635, 0.2261, 0.158, 0.9612, 0.1003, 0.248, 0.9635, 0.1025, 0.1187, 0.9876, 0.09683, 0.3141, 0.9444, 0.06886, 0.1504, 0.9862, 0.2166, 0.2203, 0.9511, 0.09683, 0.3141, 0.9444, 0.2166, 0.2203, 0.9511, 0.1954, 0.2793, 0.9401, -0.2028, 0.4212, 0.884, -0.1803, 0.3867, 0.9044, -0.2124, 0.453, 0.8659, -0.2028, 0.4212, 0.884, -0.2124, 0.453, 0.8659, -0.165, 0.3362, 0.9272, -0.2322, 0.5049, 0.8314, -0.1171, 0.2634, 0.9576, -0.231, 0.4888, 0.8412, -0.2322, 0.5049, 0.8314, -0.231, 0.4888, 0.8412, -0.1436, 0.3032, 0.9421, -0.1974, -0.4831, -0.853, -0.1974, -0.4831, -0.853, -0.1974, -0.4831, -0.853, -0.1973, -0.4831, -0.8531, -0.1973, -0.4831, -0.8531, -0.1973, -0.4831, -0.8531, -0.1249, -0.5327, 0.837, -0.1267, -0.4502, 0.8839, -0.2409, -0.3194, 0.9165, -0.1249, -0.5327, 0.837, -0.2409, -0.3194, 0.9165, -0.2684, -0.2753, 0.9231, 0.2326, -0.1765, 0.9564, 0.1539, -0.1169, 0.9812, 0.2463, -0.2204, 0.9438, 0.2326, -0.1765, 0.9564, 0.2463, -0.2204, 0.9438, 0.2095, -0.1985, 0.9574, 0.2163, -0.2224, 0.9507, 0.2125, -0.2315, 0.9494, 0.2103, -0.1825, 0.9605, 0.2163, -0.2224, 0.9507, 0.2103, -0.1825, 0.9605, 0.1803, -0.1559, 0.9712, -0.378, 0.4688, 0.7983, -0.378, 0.4688, 0.7983, -0.378, 0.4688, 0.7983, 0.1973, -0.4831, -0.8531, 0.1973, -0.4831, -0.8531, 0.1973, -0.4831, -0.8531, 0.378, 0.4688, 0.7983, 0.378, 0.4688, 0.7983, 0.378, 0.4688, 0.7983, -0.6078, -0.3921, -0.6905, -0.6078, -0.3921, -0.6905, -0.6078, -0.3921, -0.6905, 0.355, 0.192, 0.9149, 0.1102, -0.05366, 0.9925, 0.2636, 0.1183, 0.9574, 0.355, 0.192, 0.9149, 0.2636, 0.1183, 0.9574, 0.1215, 0.2661, 0.9563, 0.009907, 0.2112, 0.9774, 1.739e-05, 0.1782, 0.984, 0.01017, 0.2039, 0.9789, 0.009907, 0.2112, 0.9774, 0.01017, 0.2039, 0.9789, 0.01918, 0.1867, 0.9822, 0.02847, 0.4829, 0.8752, -0.05256, 0.2281, 0.9722, 0.001686, 0.4807, 0.8769, 0.02847, 0.4829, 0.8752, 0.001686, 0.4807, 0.8769, 0.1383, 0.4922, 0.8595, -0.2588, 0.1248, 0.9578, -0.1769, -0.05889, 0.9825, -0.3426, 0.1707, 0.9238, -0.2588, 0.1248, 0.9578, -0.3426, 0.1707, 0.9238, -0.0284, 0.2002, 0.9793, -0.00982, 0.2042, 0.9789, -0.006463, 0.1719, 0.9851, -0.009907, 0.2112, 0.9774, -0.00982, 0.2042, 0.9789, -0.009907, 0.2112, 0.9774, -0.01043, 0.1945, 0.9808, -0.01468, 0.1436, 0.9895, -0.02719, 0.1753, 0.9841, -0.03081, 0.158, 0.987, -0.01468, 0.1436, 0.9895, -0.03081, 0.158, 0.987, -0.02915, 0.1122, 0.9933, 0.04916, 0.306, 0.9508, -0.07369, 0.2362, 0.9689, -0.03671, 0.4846, 0.874, 0.04916, 0.306, 0.9508, -0.03671, 0.4846, 0.874, 0.004249, 0.2609, 0.9654, 0.02706, 0.1558, 0.9874, 0.05826, 0.1489, 0.9871, 0.0155, 0.149, 0.9887, 0.02706, 0.1558, 0.9874, 0.0155, 0.149, 0.9887, -0.01677, 0.1436, 0.9895, 0.01811, 0.1546, 0.9878, -0.01238, 0.1883, 0.982, 0.02313, 0.2003, 0.9795, 0.01811, 0.1546, 0.9878, 0.02313, 0.2003, 0.9795, 0.05385, 0.1936, 0.9796, -0.02285, 0.1995, 0.9796, 0.01239, 0.1883, 0.982, -0.01811, 0.1546, 0.9878, -0.02285, 0.1995, 0.9796, -0.01811, 0.1546, 0.9878, -0.02028, 0.2095, 0.9776, 0.6913, 0.3493, -0.6325, 0.6913, 0.3493, -0.6325, 0.6913, 0.3493, -0.6325, -0.1055, -0.461, -0.8811, -0.1055, -0.461, -0.8811, -0.1055, -0.461, -0.8811, -0.07943, -0.4203, -0.9039, -0.07943, -0.4203, -0.9039, -0.07943, -0.4203, -0.9039, 0.552, -0.7462, -0.3721, 0.552, -0.7462, -0.3721, 0.552, -0.7462, -0.3721, 0.5329, -0.7175, -0.4486, 0.5329, -0.7175, -0.4486, 0.5329, -0.7175, -0.4486, 0.76, 0.2088, 0.6155, 0.76, 0.2088, 0.6155, 0.76, 0.2088, 0.6155, 0.07543, 0.5102, 0.8567, 0.07543, 0.5102, 0.8567, 0.07543, 0.5102, 0.8567, 0.1214, 0.8323, -0.5408, 0.1214, 0.8323, -0.5408, 0.1214, 0.8323, -0.5408, 0.02548, -0.4241, -0.9052, 0.02548, -0.4241, -0.9052, 0.02548, -0.4241, -0.9052, 0.7364, 0.2085, -0.6437, 0.7364, 0.2085, -0.6437, 0.7364, 0.2085, -0.6437, 0.2282, 0.5322, 0.8152, 0.2282, 0.5322, 0.8152, 0.2282, 0.5322, 0.8152, 0.5764, -0.5834, 0.5722, 0.5764, -0.5834, 0.5722, 0.5764, -0.5834, 0.5722, 0.7414, -0.08633, 0.6654, 0.7414, -0.08633, 0.6654, 0.7414, -0.08633, 0.6654, -0.3901, -0.6823, -0.6182, -0.3901, -0.6823, -0.6182, -0.3901, -0.6823, -0.6182, -0.0856, -0.1423, 0.9861, -0.1956, -0.3251, 0.9252, -0.09832, -0.1634, 0.9816, -0.6913, 0.3493, -0.6325, -0.6913, 0.3493, -0.6325, -0.6913, 0.3493, -0.6325, 0.1055, -0.461, -0.8811, 0.1055, -0.461, -0.8811, 0.1055, -0.461, -0.8811, 0.07943, -0.4203, -0.9039, 0.07943, -0.4203, -0.9039, 0.07943, -0.4203, -0.9039, -0.552, -0.7462, -0.3721, -0.552, -0.7462, -0.3721, -0.552, -0.7462, -0.3721, -0.5329, -0.7175, -0.4486, -0.5329, -0.7175, -0.4486, -0.5329, -0.7175, -0.4486, -0.76, 0.2088, 0.6155, -0.76, 0.2088, 0.6155, -0.76, 0.2088, 0.6155, -0.07543, 0.5102, 0.8567, -0.07543, 0.5102, 0.8567, -0.07543, 0.5102, 0.8567, -0.03412, 0.2061, 0.9779, -0.07254, 0.4382, 0.8959, -0.05576, 0.3368, 0.9399, -0.003803, 0.9949, -0.1008, -0.003803, 0.9949, -0.1008, -0.003803, 0.9949, -0.1008, -0.1214, 0.8323, -0.5408, -0.1214, 0.8323, -0.5408, -0.1214, 0.8323, -0.5408, -0.02548, -0.4241, -0.9052, -0.02548, -0.4241, -0.9052, -0.02548, -0.4241, -0.9052, -0.6462, 0.1829, 0.7409, -0.2663, 0.0754, 0.9609, -0.01866, 0.005281, 0.9998, -0.2282, 0.5322, 0.8152, -0.2282, 0.5322, 0.8152, -0.2282, 0.5322, 0.8152, -0.5764, -0.5834, 0.5722, -0.5764, -0.5834, 0.5722, -0.5764, -0.5834, 0.5722, -0.7414, -0.08633, 0.6654, -0.7414, -0.08633, 0.6654, -0.7414, -0.08633, 0.6654, 0.3901, -0.6823, -0.6182, 0.3901, -0.6823, -0.6182, 0.3901, -0.6823, -0.6182, 0.2718, -0.4518, -0.8497, 0.2718, -0.4518, -0.8497, 0.2718, -0.4518, -0.8497, -0.7267, -0.2797, -0.6274, -0.7267, -0.2797, -0.6274, -0.7267, -0.2797, -0.6274, -0.3746, 0.4509, 0.8102, -0.3746, 0.4509, 0.8102, -0.3746, 0.4509, 0.8102, -0.0194, -0.1257, 0.9919, -0.06755, -0.4378, 0.8965, -0.06013, -0.3897, 0.919, -0.2616, 0.4818, 0.8363, -0.2616, 0.4818, 0.8363, -0.2616, 0.4818, 0.8363, -0.2497, 0.4444, 0.8604, -0.2497, 0.4444, 0.8604, -0.2497, 0.4444, 0.8604, -0.4243, 0.8919, -0.1565, -0.4243, 0.8919, -0.1565, -0.4243, 0.8919, -0.1565, -0.5922, 0.6692, -0.4489, -0.5922, 0.6692, -0.4489, -0.5922, 0.6692, -0.4489, -0.7108, 0.623, -0.3266, -0.7108, 0.623, -0.3266, -0.7108, 0.623, -0.3266, 0.03274, 0.8963, 0.4423, 0.03274, 0.8963, 0.4423, 0.03274, 0.8963, 0.4423, -0.01188, 0.8359, 0.5488, -0.01188, 0.8359, 0.5488, -0.01188, 0.8359, 0.5488, -0.6863, -0.1342, 0.7148, -0.6863, -0.1342, 0.7148, -0.6863, -0.1342, 0.7148, -0.6592, 0.0517, 0.7502, -0.6592, 0.0517, 0.7502, -0.6592, 0.0517, 0.7502, 0.2713, -0.7156, -0.6436, 0.2713, -0.7156, -0.6436, 0.2713, -0.7156, -0.6436, 0.05963, -0.5467, -0.8352, 0.05963, -0.5467, -0.8352, 0.05963, -0.5467, -0.8352, 0.3231, -0.4188, -0.8486, 0.3231, -0.4188, -0.8486, 0.3231, -0.4188, -0.8486, 0.2717, -0.5426, -0.7948, 0.2717, -0.5426, -0.7948, 0.2717, -0.5426, -0.7948, 0.9297, 0.1558, -0.3336, 0.9297, 0.1558, -0.3336, 0.9297, 0.1558, -0.3336, 0.6353, -0.5505, -0.5416, 0.6353, -0.5505, -0.5416, 0.6353, -0.5505, -0.5416, 0.3561, -0.5922, -0.7229, 0.3561, -0.5922, -0.7229, 0.3561, -0.5922, -0.7229, 0.1508, -0.9774, -0.1484, 0.1508, -0.9774, -0.1484, 0.1508, -0.9774, -0.1484, 0.2616, 0.4818, 0.8363, 0.2616, 0.4818, 0.8363, 0.2616, 0.4818, 0.8363, 0.2497, 0.4444, 0.8604, 0.2497, 0.4444, 0.8604, 0.2497, 0.4444, 0.8604, 0.4243, 0.8919, -0.1565, 0.4243, 0.8919, -0.1565, 0.4243, 0.8919, -0.1565, -0.2265, -0.4356, -0.8712, -0.2265, -0.4356, -0.8712, -0.2265, -0.4356, -0.8712, 0.5922, 0.6692, -0.4489, 0.5922, 0.6692, -0.4489, 0.5922, 0.6692, -0.4489, 0.7108, 0.623, -0.3266, 0.7108, 0.623, -0.3266, 0.7108, 0.623, -0.3266, 0.6863, -0.1342, 0.7148, 0.6863, -0.1342, 0.7148, 0.6863, -0.1342, 0.7148, 0.6592, 0.0517, 0.7502, 0.6592, 0.0517, 0.7502, 0.6592, 0.0517, 0.7502, -0.08957, -0.2363, 0.9676, -0.1455, -0.3837, 0.9119, -0.09468, -0.2498, 0.9637, -0.05963, -0.5467, -0.8352, -0.05963, -0.5467, -0.8352, -0.05963, -0.5467, -0.8352, -0.3231, -0.4188, -0.8486, -0.3231, -0.4188, -0.8486, -0.3231, -0.4188, -0.8486, -0.2717, -0.5426, -0.7948, -0.2717, -0.5426, -0.7948, -0.2717, -0.5426, -0.7948, -0.1707, 0.1102, 0.9791, -0.2436, 0.2805, 0.9285, 0.05636, -0.0415, 0.9975, 0.06345, -0.02896, 0.9976, -0.08824, 0.278, 0.9565, -0.1707, 0.1102, 0.9791, 0.06345, -0.02896, 0.9976, -0.06207, 0.05204, 0.9967, -0.2436, 0.2805, 0.9285, 0.01037, 0.256, 0.9666, -0.1327, 0.07435, 0.9884, 0.05636, -0.0415, 0.9975, 0.01037, 0.256, 0.9666, -0.08824, 0.278, 0.9565, -0.06207, 0.05204, 0.9967, -0.1327, 0.07435, 0.9884, 0.1446, 0.29, 0.9461, 0.218, 0.4575, 0.8621, 0.0007329, 0.001744, 1.0, -0.00432, 0.005267, 1.0, 0.2237, 0.4834, 0.8463, 0.1446, 0.29, 0.9461, -0.00432, 0.005267, 1.0, -0.001436, -0.002312, 1.0, 0.218, 0.4575, 0.8621, 0.1579, 0.3486, 0.9239, 0.002617, -0.003229, 1.0, 0.0007329, 0.001744, 1.0, 0.1579, 0.3486, 0.9239, 0.2237, 0.4834, 0.8463, -0.001436, -0.002312, 1.0, 0.002617, -0.003229, 1.0, 0.3698, -0.3384, 0.8653, 0.2659, -0.3017, 0.9156, 0.1124, -0.04277, 0.9927, 0.001903, -0.1472, 0.9891, 0.1771, -0.5502, 0.816, 0.3698, -0.3384, 0.8653, 0.001903, -0.1472, 0.9891, -0.1507, 0.08869, 0.9846, 0.2659, -0.3017, 0.9156, -0.04144, -0.3207, 0.9463, -0.02103, 0.1777, 0.9839, 0.1124, -0.04277, 0.9927, -0.04144, -0.3207, 0.9463, 0.1771, -0.5502, 0.816, -0.1507, 0.08869, 0.9846, -0.02103, 0.1777, 0.9839, -0.2517, -0.1484, 0.9564, -0.2068, -0.1754, 0.9625, -0.0178, 0.0007576, 0.9998, 0.05971, 0.006792, 0.9982, -0.2396, -0.2313, 0.9429, -0.2517, -0.1484, 0.9564, 0.05971, 0.006792, 0.9982, 0.02309, -0.003047, 0.9997, -0.2068, -0.1754, 0.9625, -0.1462, -0.1812, 0.9725, -0.0321, -0.00427, 0.9995, -0.0178, 0.0007576, 0.9998, -0.1462, -0.1812, 0.9725, -0.2396, -0.2313, 0.9429, 0.02309, -0.003047, 0.9997, -0.0321, -0.00427, 0.9995, -0.2629, -0.1917, 0.9456, -0.2008, -0.1932, 0.9604, -0.01048, -0.002397, 0.9999, 0.05153, 0.02117, 0.9984, -0.2244, -0.24, 0.9445, -0.2629, -0.1917, 0.9456, 0.05153, 0.02117, 0.9984, 0.0137, 0.001928, 0.9999, -0.2008, -0.1932, 0.9604, -0.1627, -0.215, 0.963, -0.02892, -0.01256, 0.9995, -0.01048, -0.002397, 0.9999, -0.1627, -0.215, 0.963, -0.2244, -0.24, 0.9445, 0.0137, 0.001928, 0.9999, -0.02892, -0.01256, 0.9995, -0.4082, -0.1039, 0.9069, -0.5825, -0.01546, 0.8127, 0.00311, -0.1988, 0.98, -0.2242, 0.09355, 0.9701, -0.2774, 0.3089, 0.9097, -0.4082, -0.1039, 0.9069, -0.2242, 0.09355, 0.9701, 0.09532, 0.14, 0.9856, -0.5825, -0.01546, 0.8127, -0.1515, -0.1104, 0.9823, -0.4634, -0.02169, 0.8859, 0.00311, -0.1988, 0.98, -0.1515, -0.1104, 0.9823, -0.2774, 0.3089, 0.9097, 0.09532, 0.14, 0.9856, -0.4634, -0.02169, 0.8859, -0.2069, 0.1041, 0.9728, -0.255, 0.2518, 0.9336, 0.05547, -0.04448, 0.9975, 0.06548, -0.03792, 0.9971, -0.1003, 0.248, 0.9635, -0.2069, 0.1041, 0.9728, 0.06548, -0.03792, 0.9971, -0.05939, 0.05438, 0.9968, -0.255, 0.2518, 0.9336, 0.01972, 0.2002, 0.9795, -0.133, 0.08868, 0.9871, 0.05547, -0.04448, 0.9975, 0.01972, 0.2002, 0.9795, -0.1003, 0.248, 0.9635, -0.05939, 0.05438, 0.9968, -0.133, 0.08868, 0.9871, -0.008328, 0.2962, 0.9551, -0.05027, 0.202, 0.9781, -0.06422, 0.04949, 0.9967, -0.1314, 0.06106, 0.9894, -0.2166, 0.2203, 0.9511, -0.008328, 0.2962, 0.9551, -0.1314, 0.06106, 0.9894, 0.05717, -0.03855, 0.9976, -0.05027, 0.202, 0.9781, -0.1524, 0.1208, 0.9809, 0.06087, -0.02243, 0.9979, -0.06422, 0.04949, 0.9967, -0.1524, 0.1208, 0.9809, -0.2166, 0.2203, 0.9511, 0.05717, -0.03855, 0.9976, 0.06087, -0.02243, 0.9979, 0.1596, 0.3268, 0.9315, 0.2021, 0.4201, 0.8847, 0.0007751, 0.00126, 1.0, -0.001687, 0.006628, 1.0, 0.2124, 0.453, 0.8659, 0.1596, 0.3268, 0.9315, -0.001687, 0.006628, 1.0, -0.001375, -0.001706, 1.0, 0.2021, 0.4201, 0.8847, 0.1844, 0.3941, 0.9004, 0.001529, -0.004643, 1.0, 0.0007751, 0.00126, 1.0, 0.1844, 0.3941, 0.9004, 0.2124, 0.453, 0.8659, -0.001375, -0.001706, 1.0, 0.001529, -0.004643, 1.0, 0.1369, 0.3048, 0.9425, 0.2323, 0.5088, 0.8289, -0.0009669, -0.002631, 1.0, 0.003435, -0.001619, 1.0, 0.231, 0.4888, 0.8412, 0.1369, 0.3048, 0.9425, 0.003435, -0.001619, 1.0, 0.0006893, 0.002482, 1.0, 0.2323, 0.5088, 0.8289, 0.1271, 0.2619, 0.9567, -0.005278, 0.002475, 1.0, -0.0009669, -0.002631, 1.0, 0.1271, 0.2619, 0.9567, 0.231, 0.4888, 0.8412, 0.0006893, 0.002482, 1.0, -0.005278, 0.002475, 1.0, 0.2816, -0.5698, 0.772, 0.002656, -0.205, 0.9787, -0.02821, 0.1095, 0.9936, -0.02645, -0.1423, 0.9895, 0.2211, -0.3196, 0.9214, 0.2816, -0.5698, 0.772, -0.02645, -0.1423, 0.9895, 0.00989, -0.1463, 0.9892, 0.002656, -0.205, 0.9787, 0.397, -0.09253, 0.9131, 0.08511, 0.317, 0.9446, -0.02821, 0.1095, 0.9936, 0.397, -0.09253, 0.9131, 0.2211, -0.3196, 0.9214, 0.00989, -0.1463, 0.9892, 0.08511, 0.317, 0.9446, -0.0563, -0.3731, 0.9261, 0.1467, -0.5729, 0.8064, -0.1512, 0.07389, 0.9857, -0.01234, 0.1748, 0.9845, 0.2409, -0.3194, 0.9165, -0.0563, -0.3731, 0.9261, -0.01234, 0.1748, 0.9845, 0.1105, -0.04059, 0.993, 0.1467, -0.5729, 0.8064, 0.3451, -0.3641, 0.8651, -0.005176, -0.1412, 0.99, -0.1512, 0.07389, 0.9857, 0.3451, -0.3641, 0.8651, 0.2409, -0.3194, 0.9165, 0.1105, -0.04059, 0.993, -0.005176, -0.1412, 0.99, -0.2472, -0.1273, 0.9606, -0.2099, -0.166, 0.9635, -0.0182, 0.001631, 0.9998, 0.0641, 0.003232, 0.9979, -0.2463, -0.2204, 0.9438, -0.2472, -0.1273, 0.9606, 0.0641, 0.003232, 0.9979, 0.0237, -0.004281, 0.9997, -0.2099, -0.166, 0.9635, -0.1345, -0.1624, 0.9775, -0.03433, -0.002157, 0.9994, -0.0182, 0.001631, 0.9998, -0.1345, -0.1624, 0.9775, -0.2463, -0.2204, 0.9438, 0.0237, -0.004281, 0.9997, -0.03433, -0.002157, 0.9994, -0.1564, -0.1984, 0.9676, -0.2441, -0.2388, 0.9399, 0.0226, -0.002109, 0.9997, -0.02997, -0.006164, 0.9995, -0.2103, -0.1825, 0.9605, -0.1564, -0.1984, 0.9676, -0.02997, -0.006164, 0.9995, -0.01747, -0.0001763, 0.9998, -0.2441, -0.2388, 0.9399, -0.2553, -0.1675, 0.9522, 0.05552, 0.009438, 0.9984, 0.0226, -0.002109, 0.9997, -0.2553, -0.1675, 0.9522, -0.2103, -0.1825, 0.9605, -0.01747, -0.0001763, 0.9998, 0.05552, 0.009438, 0.9984, 0.1847, 0.2942, 0.9377, 0.2144, 0.1874, 0.9586, -0.05639, -0.04147, 0.9975, 0.1327, 0.07428, 0.9884, 0.08824, 0.278, 0.9565, 0.1847, 0.2942, 0.9377, 0.1327, 0.07428, 0.9884, 0.06203, 0.05208, 0.9967, 0.2144, 0.1874, 0.9586, 0.07991, 0.1425, 0.9866, -0.06347, -0.02893, 0.9976, -0.05639, -0.04147, 0.9975, 0.07991, 0.1425, 0.9866, 0.08824, 0.278, 0.9565, 0.06203, 0.05208, 0.9967, -0.06347, -0.02893, 0.9976, -0.1607, 0.3416, 0.926, -0.2186, 0.4595, 0.8609, -0.0007516, 0.001736, 1.0, -0.002655, -0.003199, 1.0, -0.2238, 0.4834, 0.8463, -0.1607, 0.3416, 0.926, -0.002655, -0.003199, 1.0, 0.001502, -0.002426, 1.0, -0.2186, 0.4595, 0.8609, -0.1394, 0.2994, 0.9439, 0.004006, 0.005165, 1.0, -0.0007516, 0.001736, 1.0, -0.1394, 0.2994, 0.9439, -0.2238, 0.4834, 0.8463, 0.001502, -0.002426, 1.0, 0.004006, 0.005165, 1.0, -0.2703, -0.2107, 0.9394, -0.2944, -0.4044, 0.8659, -0.1124, -0.0428, 0.9927, 0.02104, 0.1776, 0.9839, -0.1771, -0.5502, 0.816, -0.2703, -0.2107, 0.9394, 0.02104, 0.1776, 0.9839, 0.1507, 0.08875, 0.9846, -0.2944, -0.4044, 0.8659, -0.1531, -0.4295, 0.89, -0.001929, -0.1472, 0.9891, -0.1124, -0.0428, 0.9927, -0.1531, -0.4295, 0.89, -0.1771, -0.5502, 0.816, 0.1507, 0.08875, 0.9846, -0.001929, -0.1472, 0.9891, 0.1681, -0.137, 0.9762, 0.2274, -0.1862, 0.9558, 0.01781, 0.0005865, 0.9998, 0.03212, -0.004128, 0.9995, 0.2396, -0.2313, 0.9429, 0.1681, -0.137, 0.9762, 0.03212, -0.004128, 0.9995, -0.02309, -0.003048, 0.9997, 0.2274, -0.1862, 0.9558, 0.211, -0.2161, 0.9533, -0.05965, 0.007332, 0.9982, 0.01781, 0.0005865, 0.9998, 0.211, -0.2161, 0.9533, 0.2396, -0.2313, 0.9429, -0.02309, -0.003048, 0.9997, -0.05965, 0.007332, 0.9982, 0.1903, -0.1708, 0.9668, 0.2113, -0.2002, 0.9567, 0.01057, -0.002406, 0.9999, 0.02896, -0.01247, 0.9995, 0.2244, -0.24, 0.9445, 0.1903, -0.1708, 0.9668, 0.02896, -0.01247, 0.9995, -0.01369, 0.001983, 0.9999, 0.2113, -0.2002, 0.9567, 0.2147, -0.2547, 0.9429, -0.05143, 0.02141, 0.9984, 0.01057, -0.002406, 0.9999, 0.2147, -0.2547, 0.9429, 0.2244, -0.24, 0.9445, -0.01369, 0.001983, 0.9999, -0.05143, 0.02141, 0.9984, 0.4209, 0.6231, 0.6592, 0.612, -0.02105, 0.7906, -0.003067, -0.1988, 0.98, 0.4635, -0.0218, 0.8858, 0.2774, 0.3089, 0.9097, 0.4209, 0.6231, 0.6592, 0.4635, -0.0218, 0.8858, -0.09533, 0.14, 0.9856, 0.612, -0.02105, 0.7906, 0.4787, 0.1894, 0.8573, 0.2242, 0.09356, 0.9701, -0.003067, -0.1988, 0.98, 0.4787, 0.1894, 0.8573, 0.2774, 0.3089, 0.9097, -0.09533, 0.14, 0.9856, 0.2242, 0.09356, 0.9701, 0.1669, 0.2994, 0.9394, 0.2261, 0.158, 0.9612, -0.05545, -0.04451, 0.9975, 0.133, 0.08871, 0.9871, 0.1003, 0.248, 0.9635, 0.1669, 0.2994, 0.9394, 0.133, 0.08871, 0.9871, 0.05941, 0.05435, 0.9968, 0.2261, 0.158, 0.9612, 0.1025, 0.1187, 0.9876, -0.06549, -0.0379, 0.9971, -0.05545, -0.04451, 0.9975, 0.1025, 0.1187, 0.9876, 0.1003, 0.248, 0.9635, 0.05941, 0.05435, 0.9968, -0.06549, -0.0379, 0.9971, 0.06886, 0.1504, 0.9862, 0.09683, 0.3141, 0.9444, 0.06423, 0.04947, 0.9967, -0.06086, -0.02246, 0.9979, 0.2166, 0.2203, 0.9511, 0.06886, 0.1504, 0.9862, -0.06086, -0.02246, 0.9979, -0.05717, -0.03856, 0.9976, 0.09683, 0.3141, 0.9444, 0.1954, 0.2793, 0.9401, 0.1314, 0.06108, 0.9894, 0.06423, 0.04947, 0.9967, 0.1954, 0.2793, 0.9401, 0.2166, 0.2203, 0.9511, -0.05717, -0.03856, 0.9976, 0.1314, 0.06108, 0.9894, -0.1803, 0.3867, 0.9044, -0.2028, 0.4212, 0.884, -0.0006282, 0.001179, 1.0, -0.001546, -0.004637, 1.0, -0.2124, 0.453, 0.8659, -0.1803, 0.3867, 0.9044, -0.001546, -0.004637, 1.0, 0.001393, -0.001809, 1.0, -0.2028, 0.4212, 0.884, -0.165, 0.3362, 0.9272, 0.001661, 0.006704, 1.0, -0.0006282, 0.001179, 1.0, -0.165, 0.3362, 0.9272, -0.2124, 0.453, 0.8659, 0.001393, -0.001809, 1.0, 0.001661, 0.006704, 1.0, -0.1171, 0.2634, 0.9576, -0.2322, 0.5049, 0.8314, 0.001124, -0.002981, 1.0, 0.005714, 0.002704, 1.0, -0.231, 0.4888, 0.8412, -0.1171, 0.2634, 0.9576, 0.005714, 0.002704, 1.0, -0.0006681, 0.002274, 1.0, -0.2322, 0.5049, 0.8314, -0.1436, 0.3032, 0.9421, -0.003361, -0.001582, 1.0, 0.001124, -0.002981, 1.0, -0.1436, 0.3032, 0.9421, -0.231, 0.4888, 0.8412, -0.0006681, 0.002274, 1.0, -0.003361, -0.001582, 1.0, 0.0, 0.0, 1.0, 0.0, 0.0, 1.0, 0.0, 0.0, 1.0, 0.0, 0.0, 1.0, 0.0, 0.0, 1.0, 0.0, 0.0, 1.0, 0.0, 0.0, 1.0, 0.0, 0.0, 1.0, 0.0, 0.0, 1.0, 0.0, 0.0, 1.0, 0.0, 0.0, 1.0, 0.0, 0.0, 1.0, 0.0, 0.0, 1.0, 0.0, 0.0, 1.0, 0.0, 0.0, 1.0, 0.0, 0.0, 1.0, -0.1267, -0.4502, 0.8839, -0.1249, -0.5327, 0.837, 0.1512, 0.07399, 0.9857, 0.00516, -0.1412, 0.99, -0.2409, -0.3194, 0.9165, -0.1267, -0.4502, 0.8839, 0.00516, -0.1412, 0.99, -0.1105, -0.04059, 0.993, -0.1249, -0.5327, 0.837, -0.2684, -0.2753, 0.9231, 0.01233, 0.1748, 0.9845, 0.1512, 0.07399, 0.9857, -0.2684, -0.2753, 0.9231, -0.2409, -0.3194, 0.9165, -0.1105, -0.04059, 0.993, 0.01233, 0.1748, 0.9845, 0.1539, -0.1169, 0.9812, 0.2326, -0.1765, 0.9564, 0.01816, 0.001515, 0.9998, 0.03433, -0.0021, 0.9994, 0.2463, -0.2204, 0.9438, 0.1539, -0.1169, 0.9812, 0.03433, -0.0021, 0.9994, -0.02371, -0.00424, 0.9997, 0.2326, -0.1765, 0.9564, 0.2095, -0.1985, 0.9574, -0.06406, 0.002808, 0.9979, 0.01816, 0.001515, 0.9998, 0.2095, -0.1985, 0.9574, 0.2463, -0.2204, 0.9438, -0.02371, -0.00424, 0.9997, -0.06406, 0.002808, 0.9979, 0.2125, -0.2315, 0.9494, 0.2163, -0.2224, 0.9507, -0.0226, -0.002197, 0.9997, -0.05569, 0.009188, 0.9984, 0.2103, -0.1825, 0.9605, 0.2125, -0.2315, 0.9494, -0.05569, 0.009188, 0.9984, 0.01756, -0.0001835, 0.9998, 0.2163, -0.2224, 0.9507, 0.1803, -0.1559, 0.9712, 0.03004, -0.005813, 0.9995, -0.0226, -0.002197, 0.9997, 0.1803, -0.1559, 0.9712, 0.2103, -0.1825, 0.9605, 0.01756, -0.0001835, 0.9998, 0.03004, -0.005813, 0.9995, 0.0, 0.0, 1.0, 0.0, 0.0, 1.0, 0.0, 0.0, 1.0, 0.0, 0.0, 1.0, 0.0, 0.0, 1.0, 0.0, 0.0, 1.0, 0.0, 0.0, 1.0, 0.0, 0.0, 1.0, 0.0, 0.0, 1.0, 0.0, 0.0, 1.0, 0.0, 0.0, 1.0, 0.0, 0.0, 1.0, 0.0, 0.0, 1.0, 0.0, 0.0, 1.0, 0.0, 0.0, 1.0, 0.0, 0.0, 1.0, 0.0, 0.0, 1.0, 0.0, 0.0, 1.0, 0.0, 0.0, 1.0, 0.0, 0.0, 1.0, 0.0, 0.0, 1.0, 0.0, 0.0, 1.0, 0.0, 0.0, 1.0, 0.0, 0.0, 1.0, 0.0, 0.0, 1.0, 0.0, 0.0, 1.0, 0.0, 0.0, 1.0, 0.0, 0.0, 1.0, 0.0, 0.0, 1.0, 0.0, 0.0, 1.0, 0.0, 0.0, 1.0, 0.0, 0.0, 1.0, 0.0, 0.0, 1.0, 0.0, 0.0, 1.0, 0.0, 0.0, 1.0, 0.0, 0.0, 1.0, 0.0, 0.0, 1.0, 0.0, 0.0, 1.0, 0.0, 0.0, 1.0, 0.0, 0.0, 1.0, 0.0, 0.0, 1.0, 0.0, 0.0, 1.0, 0.0, 0.0, 1.0, 0.0, 0.0, 1.0, 0.0, 0.0, 1.0, 0.0, 0.0, 1.0, 0.0, 0.0, 1.0, 0.0, 0.0, 1.0, 0.1102, -0.05366, 0.9925, 0.355, 0.192, 0.9149, 0.008349, -0.01871, 0.9998, -0.02491, 0.09842, 0.9948, 0.2636, 0.1183, 0.9574, 0.1102, -0.05366, 0.9925, -0.02491, 0.09842, 0.9948, 0.001319, -0.008397, 1.0, 0.355, 0.192, 0.9149, 0.1215, 0.2661, 0.9563, 0.03689, -0.1534, 0.9875, 0.008349, -0.01871, 0.9998, 0.1215, 0.2661, 0.9563, 0.2636, 0.1183, 0.9574, 0.001319, -0.008397, 1.0, 0.03689, -0.1534, 0.9875, 1.739e-05, 0.1782, 0.984, 0.009907, 0.2112, 0.9774, 0.0, 0.0, 1.0, 0.00428, 0.005109, 1.0, 0.01017, 0.2039, 0.9789, 1.739e-05, 0.1782, 0.984, 0.00428, 0.005109, 1.0, 0.0, 0.0, 1.0, 0.009907, 0.2112, 0.9774, 0.01918, 0.1867, 0.9822, -0.005774, -0.00659, 1.0, 0.0, 0.0, 1.0, 0.01918, 0.1867, 0.9822, 0.01017, 0.2039, 0.9789, 0.0, 0.0, 1.0, -0.005774, -0.00659, 1.0, -0.05256, 0.2281, 0.9722, 0.02847, 0.4829, 0.8752, 0.04985, 0.006446, 0.9987, -0.256, -0.05926, 0.9649, 0.001686, 0.4807, 0.8769, -0.05256, 0.2281, 0.9722, -0.256, -0.05926, 0.9649, -0.04747, -0.0158, 0.9987, 0.02847, 0.4829, 0.8752, 0.1383, 0.4922, 0.8595, 0.09903, -0.03192, 0.9946, 0.04985, 0.006446, 0.9987, 0.1383, 0.4922, 0.8595, 0.001686, 0.4807, 0.8769, -0.04747, -0.0158, 0.9987, 0.09903, -0.03192, 0.9946, -0.1769, -0.05889, 0.9825, -0.2588, 0.1248, 0.9578, -0.001046, -0.008493, 1.0, 0.02484, 0.09844, 0.9948, -0.3426, 0.1707, 0.9238, -0.1769, -0.05889, 0.9825, 0.02484, 0.09844, 0.9948, -0.008351, -0.01876, 0.9998, -0.2588, 0.1248, 0.9578, -0.0284, 0.2002, 0.9793, 0.1263, 0.09465, 0.9875, -0.001046, -0.008493, 1.0, -0.0284, 0.2002, 0.9793, -0.3426, 0.1707, 0.9238, -0.008351, -0.01876, 0.9998, 0.1263, 0.09465, 0.9875, -0.006463, 0.1719, 0.9851, -0.00982, 0.2042, 0.9789, 0.0, 0.0, 1.0, -0.004208, 0.005222, 1.0, -0.009907, 0.2112, 0.9774, -0.006463, 0.1719, 0.9851, -0.004208, 0.005222, 1.0, 0.0, 0.0, 1.0, -0.00982, 0.2042, 0.9789, -0.01043, 0.1945, 0.9808, 0.005566, -0.006551, 1.0, 0.0, 0.0, 1.0, -0.01043, 0.1945, 0.9808, -0.009907, 0.2112, 0.9774, 0.0, 0.0, 1.0, 0.005566, -0.006551, 1.0, -0.02719, 0.1753, 0.9841, -0.01468, 0.1436, 0.9895, -0.004102, 0.007654, 1.0, 0.01625, -0.02883, 0.9995, -0.03081, 0.158, 0.987, -0.02719, 0.1753, 0.9841, 0.01625, -0.02883, 0.9995, 0.001881, -0.003488, 1.0, -0.01468, 0.1436, 0.9895, -0.02915, 0.1122, 0.9933, -0.01666, 0.03107, 0.9994, -0.004102, 0.007654, 1.0, -0.02915, 0.1122, 0.9933, -0.03081, 0.158, 0.987, 0.001881, -0.003488, 1.0, -0.01666, 0.03107, 0.9994, -0.07369, 0.2362, 0.9689, 0.04916, 0.306, 0.9508, -0.01743, 0.04793, 0.9987, 0.03303, -0.06774, 0.9972, -0.03671, 0.4846, 0.874, -0.07369, 0.2362, 0.9689, 0.03303, -0.06774, 0.9972, 0.02544, -0.03426, 0.9991, 0.04916, 0.306, 0.9508, 0.004249, 0.2609, 0.9654, -0.01675, 0.04707, 0.9988, -0.01743, 0.04793, 0.9987, 0.004249, 0.2609, 0.9654, -0.03671, 0.4846, 0.874, 0.02544, -0.03426, 0.9991, -0.01675, 0.04707, 0.9988, 0.05826, 0.1489, 0.9871, 0.02706, 0.1558, 0.9874, -0.001793, -0.003485, 1.0, -0.01648, -0.02864, 0.9995, 0.0155, 0.149, 0.9887, 0.05826, 0.1489, 0.9871, -0.01648, -0.02864, 0.9995, 0.003618, 0.008005, 1.0, 0.02706, 0.1558, 0.9874, -0.01677, 0.1436, 0.9895, 0.01669, 0.03106, 0.9994, -0.001793, -0.003485, 1.0, -0.01677, 0.1436, 0.9895, 0.0155, 0.149, 0.9887, 0.003618, 0.008005, 1.0, 0.01669, 0.03106, 0.9994, -0.01238, 0.1883, 0.982, 0.01811, 0.1546, 0.9878, 0.0, 0.0, 1.0, 0.02454, 0.01868, 0.9995, 0.02313, 0.2003, 0.9795, -0.01238, 0.1883, 0.982, 0.02454, 0.01868, 0.9995, -0.001077, -0.0006918, 1.0, 0.01811, 0.1546, 0.9878, 0.05385, 0.1936, 0.9796, -0.02062, -0.01502, 0.9997, 0.0, 0.0, 1.0, 0.05385, 0.1936, 0.9796, 0.02313, 0.2003, 0.9795, -0.001077, -0.0006918, 1.0, -0.02062, -0.01502, 0.9997, 0.01239, 0.1883, 0.982, -0.02285, 0.1995, 0.9796, 0.0, 0.0, 1.0, -0.02462, 0.01867, 0.9995, -0.01811, 0.1546, 0.9878, 0.01239, 0.1883, 0.982, -0.02462, 0.01867, 0.9995, 0.0, 0.0, 1.0, -0.02285, 0.1995, 0.9796, -0.02028, 0.2095, 0.9776, 0.02061, -0.01503, 0.9997, 0.0, 0.0, 1.0, -0.02028, 0.2095, 0.9776, -0.01811, 0.1546, 0.9878, 0.0, 0.0, 1.0, 0.02061, -0.01503, 0.9997, 0.0, 0.0, 1.0, 0.0, 0.0, 1.0, 0.0, 0.0, 1.0, 0.0, 0.0, 1.0, 0.0, 0.0, 1.0, 0.0, 0.0, 1.0, 0.0, 0.0, 1.0, 0.0, 0.0, 1.0, 0.0, 0.0, 1.0, 0.0, 0.0, 1.0, 0.0, 0.0, 1.0, 0.0, 0.0, 1.0, 0.0, 0.0, 1.0, 0.0, 0.0, 1.0, 0.0, 0.0, 1.0, 0.0, 0.0, 1.0, 0.0, 0.0, 1.0, 0.0, 0.0, 1.0, 0.0, 0.0, 1.0, 0.0, 0.0, 1.0, 0.0, 0.0, 1.0, 0.0, 0.0, 1.0, 0.0, 0.0, 1.0, 0.0, 0.0, 1.0, 0.0, 0.0, 1.0, 0.0, 0.0, 1.0, 0.0, 0.0, 1.0, 0.0, 0.0, 1.0, 0.0, 0.0, 1.0, 0.0, 0.0, 1.0, 0.0, 0.0, 1.0, 0.0, 0.0, 1.0, 0.0, 0.0, 1.0, 0.0, 0.0, 1.0, 0.0, 0.0, 1.0, 0.0, 0.0, 1.0, 0.0, 0.0, 1.0, 0.0, 0.0, 1.0, 0.0, 0.0, 1.0, 0.0, 0.0, 1.0, 0.0, 0.0, 1.0, 0.0, 0.0, 1.0, 0.0, 0.0, 1.0, 0.0, 0.0, 1.0, 0.0, 0.0, 1.0, 0.0, 0.0, 1.0, 0.0, 0.0, 1.0, 0.0, 0.0, 1.0, 0.0, 0.0, 1.0, 0.0, 0.0, 1.0, 0.0, 0.0, 1.0, 0.0, 0.0, 1.0, 0.0, 0.0, 1.0, 0.0, 0.0, 1.0, 0.0, 0.0, 1.0, 0.0, 0.0, 1.0, 0.0, 0.0, 1.0, 0.0, 0.0, 1.0, 0.0, 0.0, 1.0, 0.0, 0.0, 1.0, 0.0, 0.0, 1.0, 0.0, 0.0, 1.0, 0.0, 0.0, 1.0, 0.0, 0.0, 1.0, 0.0, 0.0, 1.0, 0.0, 0.0, 1.0, 0.0, 0.0, 1.0, 0.0, 0.0, 1.0, 0.0, 0.0, 1.0, 0.0, 0.0, 1.0, 0.0, 0.0, 1.0, 0.0, 0.0, 1.0, 0.0, 0.0, 1.0, 0.0, 0.0, 1.0, 0.0, 0.0, 1.0, 0.0, 0.0, 1.0, 0.0, 0.0, 1.0, 0.0, 0.0, 1.0, 0.0, 0.0, 1.0, 0.0, 0.0, 1.0, 0.0, 0.0, 1.0, 0.0, 0.0, 1.0, 0.0, 0.0, 1.0, 0.0, 0.0, 1.0, 0.0, 0.0, 1.0, 0.0, 0.0, 1.0, 0.0, 0.0, 1.0, 0.0, 0.0, 1.0, 0.0, 0.0, 1.0, 0.0, 0.0, 1.0, 0.0, 0.0, 1.0, 0.0, 0.0, 1.0, 0.0, 0.0, 1.0, 0.0, 0.0, 1.0, 0.0, 0.0, 1.0, 0.0, 0.0, 1.0, 0.0, 0.0, 1.0, 0.0, 0.0, 1.0, 0.0, 0.0, 1.0, 0.0, 0.0, 1.0, 0.0, 0.0, 1.0, 0.0, 0.0, 1.0, 0.0, 0.0, 1.0, 0.0, 0.0, 1.0, 0.0, 0.0, 1.0, 0.0, 0.0, 1.0, 0.0, 0.0, 1.0, 0.0, 0.0, 1.0, 0.0, 0.0, 1.0, 0.0, 0.0, 1.0, 0.0, 0.0, 1.0, 0.0, 0.0, 1.0, 0.0, 0.0, 1.0, 0.0, 0.0, 1.0, 0.0, 0.0, 1.0, 0.0, 0.0, 1.0, 0.0, 0.0, 1.0, 0.0, 0.0, 1.0, 0.0, 0.0, 1.0, 0.0, 0.0, 1.0, 0.0, 0.0, 1.0, 0.0, 0.0, 1.0, 0.0, 0.0, 1.0, 0.0, 0.0, 1.0, 0.0, 0.0, 1.0, 0.0, 0.0, 1.0, 0.0, 0.0, 1.0, 0.0, 0.0, 1.0, 0.0, 0.0, 1.0, 0.0, 0.0, 1.0, 0.0, 0.0, 1.0, 0.0, 0.0, 1.0, 0.0, 0.0, 1.0, 0.0, 0.0, 1.0, 0.0, 0.0, 1.0, 0.0, 0.0, 1.0, 0.0, 0.0, 1.0, 0.0, 0.0, 1.0, 0.0, 0.0, 1.0, 0.0, 0.0, 1.0, 0.0, 0.0, 1.0, 0.0, 0.0, 1.0, 0.0, 0.0, 1.0, 0.0, 0.0, 1.0, 0.0, 0.0, 1.0, 0.0, 0.0, 1.0, 0.0, 0.0, 1.0, 0.0, 0.0, 1.0, 0.0, 0.0, 1.0, 0.0, 0.0, 1.0, 0.0, 0.0, 1.0, 0.0, 0.0, 1.0, 0.0, 0.0, 1.0, 0.0, 0.0, 1.0, 0.0, 0.0, 1.0, 0.0, 0.0, 1.0, 0.0, 0.0, 1.0, 0.0, 0.0, 1.0, 0.0, 0.0, 1.0, 0.0, 0.0, 1.0, 0.0, 0.0, 1.0, 0.0, 0.0, 1.0, 0.0, 0.0, 1.0, 0.0, 0.0, 1.0, 0.0, 0.0, 1.0, 0.0, 0.0, 1.0, 0.0, 0.0, 1.0, 0.0, 0.0, 1.0, -0.0856, -0.1423, 0.9861, -0.09832, -0.1634, 0.9816, 0.0, 0.0, 1.0, 0.0, 0.0, 1.0, -0.1956, -0.3251, 0.9252, -0.0856, -0.1423, 0.9861, 0.0, 0.0, 1.0, 0.0, 0.0, 1.0, -0.09832, -0.1634, 0.9816, -0.1956, -0.3251, 0.9252, 0.0, 0.0, 1.0, 0.0, 0.0, 1.0, 0.0, 0.0, 1.0, 0.0, 0.0, 1.0, 0.0, 0.0, 1.0, 0.0, 0.0, 1.0, 0.0, 0.0, 1.0, 0.0, 0.0, 1.0, 0.0, 0.0, 1.0, 0.0, 0.0, 1.0, 0.0, 0.0, 1.0, 0.0, 0.0, 1.0, 0.0, 0.0, 1.0, 0.0, 0.0, 1.0, 0.0, 0.0, 1.0, 0.0, 0.0, 1.0, 0.0, 0.0, 1.0, 0.0, 0.0, 1.0, 0.0, 0.0, 1.0, 0.0, 0.0, 1.0, 0.0, 0.0, 1.0, 0.0, 0.0, 1.0, 0.0, 0.0, 1.0, 0.0, 0.0, 1.0, 0.0, 0.0, 1.0, 0.0, 0.0, 1.0, 0.0, 0.0, 1.0, 0.0, 0.0, 1.0, 0.0, 0.0, 1.0, 0.0, 0.0, 1.0, 0.0, 0.0, 1.0, 0.0, 0.0, 1.0, 0.0, 0.0, 1.0, 0.0, 0.0, 1.0, 0.0, 0.0, 1.0, 0.0, 0.0, 1.0, 0.0, 0.0, 1.0, 0.0, 0.0, 1.0, 0.0, 0.0, 1.0, 0.0, 0.0, 1.0, 0.0, 0.0, 1.0, 0.0, 0.0, 1.0, 0.0, 0.0, 1.0, 0.0, 0.0, 1.0, 0.0, 0.0, 1.0, 0.0, 0.0, 1.0, 0.0, 0.0, 1.0, 0.0, 0.0, 1.0, 0.0, 0.0, 1.0, 0.0, 0.0, 1.0, 0.0, 0.0, 1.0, 0.0, 0.0, 1.0, 0.0, 0.0, 1.0, 0.0, 0.0, 1.0, 0.0, 0.0, 1.0, 0.0, 0.0, 1.0, 0.0, 0.0, 1.0, 0.0, 0.0, 1.0, 0.0, 0.0, 1.0, 0.0, 0.0, 1.0, 0.0, 0.0, 1.0, 0.0, 0.0, 1.0, 0.0, 0.0, 1.0, 0.0, 0.0, 1.0, 0.0, 0.0, 1.0, 0.0, 0.0, 1.0, 0.0, 0.0, 1.0, 0.0, 0.0, 1.0, 0.0, 0.0, 1.0, 0.0, 0.0, 1.0, 0.0, 0.0, 1.0, 0.0, 0.0, 1.0, 0.0, 0.0, 1.0, 0.0, 0.0, 1.0, 0.0, 0.0, 1.0, 0.0, 0.0, 1.0, 0.0, 0.0, 1.0, 0.0, 0.0, 1.0, 0.0, 0.0, 1.0, 0.0, 0.0, 1.0, 0.0, 0.0, 1.0, 0.0, 0.0, 1.0, 0.0, 0.0, 1.0, 0.0, 0.0, 1.0, 0.0, 0.0, 1.0, 0.0, 0.0, 1.0, -0.03412, 0.2061, 0.9779, -0.05576, 0.3368, 0.9399, 0.0, 0.0, 1.0, 0.0, 0.0, 1.0, -0.07254, 0.4382, 0.8959, -0.03412, 0.2061, 0.9779, 0.0, 0.0, 1.0, 0.0, 0.0, 1.0, -0.05576, 0.3368, 0.9399, -0.07254, 0.4382, 0.8959, 0.0, 0.0, 1.0, 0.0, 0.0, 1.0, 0.0, 0.0, 1.0, 0.0, 0.0, 1.0, 0.0, 0.0, 1.0, 0.0, 0.0, 1.0, 0.0, 0.0, 1.0, 0.0, 0.0, 1.0, 0.0, 0.0, 1.0, 0.0, 0.0, 1.0, 0.0, 0.0, 1.0, 0.0, 0.0, 1.0, 0.0, 0.0, 1.0, 0.0, 0.0, 1.0, 0.0, 0.0, 1.0, 0.0, 0.0, 1.0, 0.0, 0.0, 1.0, 0.0, 0.0, 1.0, 0.0, 0.0, 1.0, 0.0, 0.0, 1.0, 0.0, 0.0, 1.0, 0.0, 0.0, 1.0, 0.0, 0.0, 1.0, 0.0, 0.0, 1.0, 0.0, 0.0, 1.0, 0.0, 0.0, 1.0, 0.0, 0.0, 1.0, 0.0, 0.0, 1.0, 0.0, 0.0, 1.0, 0.0, 0.0, 1.0, 0.0, 0.0, 1.0, 0.0, 0.0, 1.0, 0.0, 0.0, 1.0, 0.0, 0.0, 1.0, 0.0, 0.0, 1.0, 0.0, 0.0, 1.0, 0.0, 0.0, 1.0, 0.0, 0.0, 1.0, -0.6462, 0.1829, 0.7409, -0.01866, 0.005281, 0.9998, 0.0, 0.0, 1.0, 0.0, 0.0, 1.0, -0.2663, 0.0754, 0.9609, -0.6462, 0.1829, 0.7409, 0.0, 0.0, 1.0, 0.0, 0.0, 1.0, -0.01866, 0.005281, 0.9998, -0.2663, 0.0754, 0.9609, 0.0, 0.0, 1.0, 0.0, 0.0, 1.0, 0.0, 0.0, 1.0, 0.0, 0.0, 1.0, 0.0, 0.0, 1.0, 0.0, 0.0, 1.0, 0.0, 0.0, 1.0, 0.0, 0.0, 1.0, 0.0, 0.0, 1.0, 0.0, 0.0, 1.0, 0.0, 0.0, 1.0, 0.0, 0.0, 1.0, 0.0, 0.0, 1.0, 0.0, 0.0, 1.0, 0.0, 0.0, 1.0, 0.0, 0.0, 1.0, 0.0, 0.0, 1.0, 0.0, 0.0, 1.0, 0.0, 0.0, 1.0, 0.0, 0.0, 1.0, 0.0, 0.0, 1.0, 0.0, 0.0, 1.0, 0.0, 0.0, 1.0, 0.0, 0.0, 1.0, 0.0, 0.0, 1.0, 0.0, 0.0, 1.0, 0.0, 0.0, 1.0, 0.0, 0.0, 1.0, 0.0, 0.0, 1.0, 0.0, 0.0, 1.0, 0.0, 0.0, 1.0, 0.0, 0.0, 1.0, 0.0, 0.0, 1.0, 0.0, 0.0, 1.0, 0.0, 0.0, 1.0, 0.0, 0.0, 1.0, 0.0, 0.0, 1.0, 0.0, 0.0, 1.0, 0.0, 0.0, 1.0, 0.0, 0.0, 1.0, 0.0, 0.0, 1.0, 0.0, 0.0, 1.0, 0.0, 0.0, 1.0, 0.0, 0.0, 1.0, 0.0, 0.0, 1.0, 0.0, 0.0, 1.0, 0.0, 0.0, 1.0, 0.0, 0.0, 1.0, 0.0, 0.0, 1.0, 0.0, 0.0, 1.0, 0.0, 0.0, 1.0, 0.0, 0.0, 1.0, 0.0, 0.0, 1.0, 0.0, 0.0, 1.0, 0.0, 0.0, 1.0, 0.0, 0.0, 1.0, 0.0, 0.0, 1.0, 0.0, 0.0, 1.0, 0.0, 0.0, 1.0, 0.0, 0.0, 1.0, 0.0, 0.0, 1.0, 0.0, 0.0, 1.0, 0.0, 0.0, 1.0, 0.0, 0.0, 1.0, 0.0, 0.0, 1.0, 0.0, 0.0, 1.0, 0.0, 0.0, 1.0, 0.0, 0.0, 1.0, 0.0, 0.0, 1.0, 0.0, 0.0, 1.0, 0.0, 0.0, 1.0, 0.0, 0.0, 1.0, 0.0, 0.0, 1.0, 0.0, 0.0, 1.0, 0.0, 0.0, 1.0, 0.0, 0.0, 1.0, 0.0, 0.0, 1.0, 0.0, 0.0, 1.0, 0.0, 0.0, 1.0, 0.0, 0.0, 1.0, 0.0, 0.0, 1.0, 0.0, 0.0, 1.0, 0.0, 0.0, 1.0, 0.0, 0.0, 1.0, 0.0, 0.0, 1.0, 0.0, 0.0, 1.0, 0.0, 0.0, 1.0, 0.0, 0.0, 1.0, 0.0, 0.0, 1.0, 0.0, 0.0, 1.0, -0.0194, -0.1257, 0.9919, -0.06013, -0.3897, 0.919, 0.0, 0.0, 1.0, 0.0, 0.0, 1.0, -0.06755, -0.4378, 0.8965, -0.0194, -0.1257, 0.9919, 0.0, 0.0, 1.0, 0.0, 0.0, 1.0, -0.06013, -0.3897, 0.919, -0.06755, -0.4378, 0.8965, 0.0, 0.0, 1.0, 0.0, 0.0, 1.0, 0.0, 0.0, 1.0, 0.0, 0.0, 1.0, 0.0, 0.0, 1.0, 0.0, 0.0, 1.0, 0.0, 0.0, 1.0, 0.0, 0.0, 1.0, 0.0, 0.0, 1.0, 0.0, 0.0, 1.0, 0.0, 0.0, 1.0, 0.0, 0.0, 1.0, 0.0, 0.0, 1.0, 0.0, 0.0, 1.0, 0.0, 0.0, 1.0, 0.0, 0.0, 1.0, 0.0, 0.0, 1.0, 0.0, 0.0, 1.0, 0.0, 0.0, 1.0, 0.0, 0.0, 1.0, 0.0, 0.0, 1.0, 0.0, 0.0, 1.0, 0.0, 0.0, 1.0, 0.0, 0.0, 1.0, 0.0, 0.0, 1.0, 0.0, 0.0, 1.0, 0.0, 0.0, 1.0, 0.0, 0.0, 1.0, 0.0, 0.0, 1.0, 0.0, 0.0, 1.0, 0.0, 0.0, 1.0, 0.0, 0.0, 1.0, 0.0, 0.0, 1.0, 0.0, 0.0, 1.0, 0.0, 0.0, 1.0, 0.0, 0.0, 1.0, 0.0, 0.0, 1.0, 0.0, 0.0, 1.0, 0.0, 0.0, 1.0, 0.0, 0.0, 1.0, 0.0, 0.0, 1.0, 0.0, 0.0, 1.0, 0.0, 0.0, 1.0, 0.0, 0.0, 1.0, 0.0, 0.0, 1.0, 0.0, 0.0, 1.0, 0.0, 0.0, 1.0, 0.0, 0.0, 1.0, 0.0, 0.0, 1.0, 0.0, 0.0, 1.0, 0.0, 0.0, 1.0, 0.0, 0.0, 1.0, 0.0, 0.0, 1.0, 0.0, 0.0, 1.0, 0.0, 0.0, 1.0, 0.0, 0.0, 1.0, 0.0, 0.0, 1.0, 0.0, 0.0, 1.0, 0.0, 0.0, 1.0, 0.0, 0.0, 1.0, 0.0, 0.0, 1.0, 0.0, 0.0, 1.0, 0.0, 0.0, 1.0, 0.0, 0.0, 1.0, 0.0, 0.0, 1.0, 0.0, 0.0, 1.0, 0.0, 0.0, 1.0, 0.0, 0.0, 1.0, 0.0, 0.0, 1.0, 0.0, 0.0, 1.0, 0.0, 0.0, 1.0, 0.0, 0.0, 1.0, 0.0, 0.0, 1.0, 0.0, 0.0, 1.0, 0.0, 0.0, 1.0, 0.0, 0.0, 1.0, 0.0, 0.0, 1.0, 0.0, 0.0, 1.0, 0.0, 0.0, 1.0, 0.0, 0.0, 1.0, 0.0, 0.0, 1.0, 0.0, 0.0, 1.0, 0.0, 0.0, 1.0, 0.0, 0.0, 1.0, 0.0, 0.0, 1.0, 0.0, 0.0, 1.0, 0.0, 0.0, 1.0, 0.0, 0.0, 1.0, 0.0, 0.0, 1.0, 0.0, 0.0, 1.0, 0.0, 0.0, 1.0, 0.0, 0.0, 1.0, 0.0, 0.0, 1.0, 0.0, 0.0, 1.0, 0.0, 0.0, 1.0, 0.0, 0.0, 1.0, 0.0, 0.0, 1.0, 0.0, 0.0, 1.0, 0.0, 0.0, 1.0, 0.0, 0.0, 1.0, 0.0, 0.0, 1.0, 0.0, 0.0, 1.0, 0.0, 0.0, 1.0, 0.0, 0.0, 1.0, 0.0, 0.0, 1.0, 0.0, 0.0, 1.0, 0.0, 0.0, 1.0, 0.0, 0.0, 1.0, 0.0, 0.0, 1.0, 0.0, 0.0, 1.0, 0.0, 0.0, 1.0, 0.0, 0.0, 1.0, 0.0, 0.0, 1.0, 0.0, 0.0, 1.0, 0.0, 0.0, 1.0, 0.0, 0.0, 1.0, 0.0, 0.0, 1.0, 0.0, 0.0, 1.0, 0.0, 0.0, 1.0, 0.0, 0.0, 1.0, 0.0, 0.0, 1.0, 0.0, 0.0, 1.0, 0.0, 0.0, 1.0, 0.0, 0.0, 1.0, 0.0, 0.0, 1.0, 0.0, 0.0, 1.0, 0.0, 0.0, 1.0, 0.0, 0.0, 1.0, 0.0, 0.0, 1.0, 0.0, 0.0, 1.0, 0.0, 0.0, 1.0, 0.0, 0.0, 1.0, 0.0, 0.0, 1.0, 0.0, 0.0, 1.0, 0.0, 0.0, 1.0, 0.0, 0.0, 1.0, 0.0, 0.0, 1.0, 0.0, 0.0, 1.0, -0.06812, 0.4948, 0.8663, -0.06812, 0.4948, 0.8663, -0.06812, 0.4948, 0.8663, 0.0, 0.0, 1.0, 0.0, 0.0, 1.0, 0.0, 0.0, 1.0, 0.0, 0.0, 1.0, 0.0, 0.0, 1.0, 0.0, 0.0, 1.0, 0.0, 0.0, 1.0, 0.0, 0.0, 1.0, 0.0, 0.0, 1.0, 0.0, 0.0, 1.0, 0.0, 0.0, 1.0, 0.0, 0.0, 1.0, 0.0, 0.0, 1.0, 0.0, 0.0, 1.0, 0.0, 0.0, 1.0, 0.0, 0.0, 1.0, 0.0, 0.0, 1.0, 0.0, 0.0, 1.0, 0.0, 0.0, 1.0, 0.0, 0.0, 1.0, 0.0, 0.0, 1.0, 0.0, 0.0, 1.0, 0.0, 0.0, 1.0, 0.0, 0.0, 1.0, 0.0, 0.0, 1.0, 0.0, 0.0, 1.0, 0.0, 0.0, 1.0, 0.0, 0.0, 1.0, 0.0, 0.0, 1.0, 0.0, 0.0, 1.0, 0.0, 0.0, 1.0, 0.0, 0.0, 1.0, 0.0, 0.0, 1.0, 0.0, 0.0, 1.0, 0.0, 0.0, 1.0, 0.0, 0.0, 1.0, 0.0, 0.0, 1.0, 0.0, 0.0, 1.0, 0.0, 0.0, 1.0, 0.0, 0.0, 1.0, 0.0, 0.0, 1.0, 0.0, 0.0, 1.0, 0.0, 0.0, 1.0, 0.0, 0.0, 1.0, 0.0, 0.0, 1.0, 0.0, 0.0, 1.0, 0.0, 0.0, 1.0, 0.0, 0.0, 1.0, 0.0, 0.0, 1.0, 0.0, 0.0, 1.0, 0.0, 0.0, 1.0, 0.0, 0.0, 1.0, 0.0, 0.0, 1.0, 0.0, 0.0, 1.0, 0.0, 0.0, 1.0, 0.0, 0.0, 1.0, 0.0, 0.0, 1.0, 0.0, 0.0, 1.0, 0.0, 0.0, 1.0, 0.0, 0.0, 1.0, 0.0, 0.0, 1.0, 0.0, 0.0, 1.0, 0.0, 0.0, 1.0, 0.0, 0.0, 1.0, 0.0, 0.0, 1.0, 0.0, 0.0, 1.0, 0.0, 0.0, 1.0, 0.0, 0.0, 1.0, 0.0, 0.0, 1.0, 0.0, 0.0, 1.0, 0.0, 0.0, 1.0, 0.0, 0.0, 1.0, 0.0, 0.0, 1.0, 0.0, 0.0, 1.0, 0.0, 0.0, 1.0, 0.0, 0.0, 1.0, 0.0, 0.0, 1.0, 0.0, 0.0, 1.0, 0.0, 0.0, 1.0, 0.0, 0.0, 1.0, 0.0, 0.0, 1.0, 0.0, 0.0, 1.0, 0.0, 0.0, 1.0, 0.0, 0.0, 1.0, 0.0, 0.0, 1.0, 0.0, 0.0, 1.0, 0.0, 0.0, 1.0, 0.0, 0.0, 1.0, 0.0, 0.0, 1.0, 0.0, 0.0, 1.0, 0.0, 0.0, 1.0, 0.0, 0.0, 1.0, 0.0, 0.0, 1.0, 0.0, 0.0, 1.0, 0.0, 0.0, 1.0, 0.0, 0.0, 1.0, 0.0, 0.0, 1.0, 0.0, 0.0, 1.0, 0.0, 0.0, 1.0, 0.0, 0.0, 1.0, 0.0, 0.0, 1.0, 0.0, 0.0, 1.0, 0.0, 0.0, 1.0, 0.0, 0.0, 1.0, 0.0, 0.0, 1.0, 0.0, 0.0, 1.0, 0.0, 0.0, 1.0, 0.0, 0.0, 1.0, 0.0, 0.0, 1.0, 0.0, 0.0, 1.0, 0.0, 0.0, 1.0, 0.0, 0.0, 1.0, 0.0, 0.0, 1.0, 0.0, 0.0, 1.0, 0.0, 0.0, 1.0, 0.0, 0.0, 1.0, 0.0, 0.0, 1.0, 0.0, 0.0, 1.0, 0.0, 0.0, 1.0, 0.0, 0.0, 1.0, 0.0, 0.0, 1.0, 0.0, 0.0, 1.0, 0.0, 0.0, 1.0, 0.0, 0.0, 1.0, 0.0, 0.0, 1.0, 0.0, 0.0, 1.0, 0.0, 0.0, 1.0, 0.0, 0.0, 1.0, 0.0, 0.0, 1.0, 0.0, 0.0, 1.0, 0.0, 0.0, 1.0, 0.0, 0.0, 1.0, 0.0, 0.0, 1.0, 0.0, 0.0, 1.0, 0.0, 0.0, 1.0, 0.0, 0.0, 1.0, 0.0, 0.0, 1.0, 0.0, 0.0, 1.0, 0.0, 0.0, 1.0, 0.0, 0.0, 1.0, 0.0, 0.0, 1.0, 0.0, 0.0, 1.0, 0.0, 0.0, 1.0, 0.0, 0.0, 1.0, 0.0, 0.0, 1.0, 0.0, 0.0, 1.0, 0.0, 0.0, 1.0, 0.0, 0.0, 1.0, 0.0, 0.0, 1.0, 0.0, 0.0, 1.0, 0.0, 0.0, 1.0, 0.0, 0.0, 1.0, 0.0, 0.0, 1.0, 0.0, 0.0, 1.0, 0.0, 0.0, 1.0, 0.0, 0.0, 1.0, 0.0, 0.0, 1.0, 0.0, 0.0, 1.0, 0.0, 0.0, 1.0, 0.0, 0.0, 1.0, 0.0, 0.0, 1.0, 0.0, 0.0, 1.0, 0.0, 0.0, 1.0, 0.0, 0.0, 1.0, 0.0, 0.0, 1.0, 0.0, 0.0, 1.0, 0.0, 0.0, 1.0, 0.0, 0.0, 1.0, -0.08957, -0.2363, 0.9676, -0.09468, -0.2498, 0.9637, 0.0, 0.0, 1.0, 0.0, 0.0, 1.0, -0.1455, -0.3837, 0.9119, -0.08957, -0.2363, 0.9676, 0.0, 0.0, 1.0, 0.0, 0.0, 1.0, -0.09468, -0.2498, 0.9637, -0.1455, -0.3837, 0.9119, 0.0, 0.0, 1.0, 0.0, 0.0, 1.0, 0.0, 0.0, 1.0, 0.0, 0.0, 1.0, 0.0, 0.0, 1.0, 0.0, 0.0, 1.0, 0.0, 0.0, 1.0, 0.0, 0.0, 1.0, 0.0, 0.0, 1.0, 0.0, 0.0, 1.0, 0.0, 0.0, 1.0, 0.0, 0.0, 1.0, 0.0, 0.0, 1.0, 0.0, 0.0, 1.0, -0.1921, -0.6136, 0.7659, -0.06619, -0.3372, 0.9391, 0.6503, 0.724, 0.2301, 0.0, 0.0, 1.0, 0.1052, 0.5152, 0.8506, 0.1052, 0.5152, 0.8506, 0.1052, 0.5152, 0.8506, 0.0, 0.0, 1.0, 0.0, 0.0, 1.0, 0.0, 0.0, 1.0, 0.0, 0.0, 1.0, 0.0, 0.0, 1.0, 0.0, 0.0, 1.0, 0.0, 0.0, 1.0, 0.0, 0.0, 1.0, 0.0, 0.0, 1.0, 0.0, 0.0, 1.0, 0.0, 0.0, 1.0, 0.0, 0.0, 1.0, 0.0, 0.0, 1.0, 0.0, 0.0, 1.0, 0.0, 0.0, 1.0, 0.0, 0.0, 1.0, 0.0, 0.0, 1.0, 0.0, 0.0, 1.0, 0.0, 0.0, 1.0, 0.0, 0.0, 1.0, 0.0, 0.0, 1.0, 0.0, 0.0, 1.0, 0.0, 0.0, 1.0, 0.0, 0.0, 1.0, 0.0, 0.0, 1.0, 0.0, 0.0, 1.0, 0.0, 0.0, 1.0, 0.0, 0.0, 1.0, 0.3473, -0.7905, 0.5045, 0.3473, -0.7905, 0.5045, 0.3473, -0.7905, 0.5045, -0.03282, 0.8726, -0.4874, -0.03282, 0.8726, -0.4874, -0.03282, 0.8726, -0.4874, 0.002664, 0.8488, -0.5288, 0.002664, 0.8488, -0.5288, 0.002664, 0.8488, -0.5288, -0.002664, 0.8488, -0.5288, -0.02401, 0.8392, -0.5433, -0.002664, 0.8488, -0.5288, 0.3473, 0.7905, -0.5045, 0.3473, 0.7905, -0.5045, 0.3473, 0.7905, -0.5045, 0.03282, 0.8726, -0.4874, 0.03282, 0.8726, -0.4874, 0.03351, 0.8723, -0.4878, 0.06812, 0.4948, 0.8663, 0.06812, 0.4948, 0.8663, 0.06812, 0.4948, 0.8663, -0.1921, -0.6136, 0.7659, -0.09701, -0.4943, -0.8639, -0.06619, -0.3372, 0.9391, -0.3561, -0.5922, -0.7229, -0.3561, -0.5922, -0.7229, -0.3561, -0.5922, -0.7229, -0.1052, 0.5152, 0.8506, -0.1052, 0.5152, 0.8506, -0.1052, 0.5152, 0.8506, -0.09701, 0.4943, 0.8639, -0.09701, 0.4943, 0.8639, -0.09701, 0.4943, 0.8639, 0.0, 0.0, 1.0, 0.0, 0.0, 1.0, 0.0, 0.0, 1.0, 0.0, 0.0, 1.0])] * 3)])

# ---- objects
ob_manubrium_001 = bpy.data.objects.new('Manubrium.001', me_mainskeleton_006)

# ---- transforms, parenting, visibility, modifiers, constraints
ob_manubrium_001.location = (-0.5704, -4.692, -6.225)
ob_manubrium_001.rotation_mode = 'QUATERNION'
ob_manubrium_001.rotation_quaternion = (0.7071, 0.7071, 0.0, 0.0)
ob_manubrium_001.lineart.crease_threshold = 0.0

# ---- collection membership
scene.collection.objects.link(ob_manubrium_001)

# ---- scene / render settings (as saved in the file)
scene.frame_start = 1; scene.frame_end = 250; scene.frame_set(1)
scene.render.engine = 'BLENDER_EEVEE_NEXT'
scene.cycles.use_denoising = False
scene.cycles.samples = 128
scene.cycles.sampling_pattern = 'TABULATED_SOBOL'
scene.cycles.use_adaptive_sampling = False
scene.cycles.use_light_tree = False
scene.view_settings.view_transform = 'Filmic'
bpy.context.view_layer.update()

# ---- added for rendering (the .blend has no active camera and no usable light): camera, sun
cam_auto = bpy.data.cameras.new('AutoCamera')
cam_auto.lens = 50.0
cam_auto.sensor_width = 36.0
cam_auto.clip_end = 1000.0
ob_auto_camera = bpy.data.objects.new('AutoCamera', cam_auto)
scene.collection.objects.link(ob_auto_camera)
ob_auto_camera.location = (3.94563, -4.89572, 3.08295)
ob_auto_camera.rotation_euler = (1.09748, -7.21219e-08, 0.694738)
scene.camera = ob_auto_camera
light_auto_sun = bpy.data.lights.new('AutoSun', 'SUN')
light_auto_sun.energy = 3.0
light_auto_sun.angle = 0.0523599
ob_auto_sun = bpy.data.objects.new('AutoSun', light_auto_sun)
scene.collection.objects.link(ob_auto_sun)
ob_auto_sun.rotation_euler = (0.872665, 0.174533, 0.523599)
bpy.context.view_layer.update()
